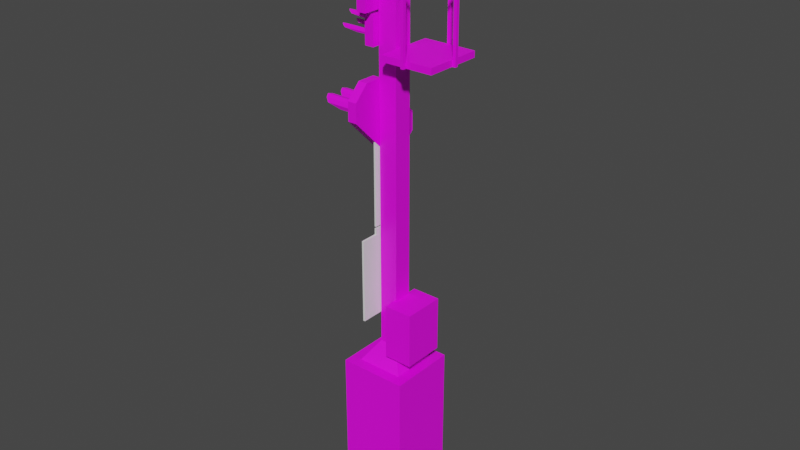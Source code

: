 # Source: HpVo-Sig.blend  (saved by Blender 2.93.21; exported with 4.5.12 LTS)
import bpy
from mathutils import Matrix  # noqa: F401  (used for matrix-valued properties, if any)

bpy.ops.wm.read_factory_settings(use_empty=True)
scene = bpy.context.scene
scene.name = 'Scene'

# ---- collections
col_collection = bpy.data.collections.new('Collection'); scene.collection.children.link(col_collection)

# ---- images (referenced by path relative to the original .blend; pixels are not part of the script)
import os
ASSET_DIR = os.environ.get("B2B_ASSET_DIR", "")  # directory of the original .blend (textures are referenced by path, not embedded)
HERE = os.path.dirname(os.path.abspath(__file__))  # packed textures are extracted next to this script under _unpacked/

def load_image(name, relpath, width, height, colorspace="sRGB"):
    """Load a texture the original file referenced (path relative to the .blend, or extracted next to this script)."""
    p = next((c for c in (os.path.join(HERE, relpath), os.path.join(ASSET_DIR, relpath)) if relpath and os.path.exists(c)), "")
    if p:
        img = bpy.data.images.load(p, check_existing=True)
        img.name = name
    else:  # same state as the original file: an image datablock whose file is absent (Cycles renders it pink)
        img = bpy.data.images.new(name, width, height)
        img.source = "FILE"
        img.filepath = "//" + (relpath or name)
    img.colorspace_settings.name = colorspace
    return img
img_ks_signal_png = load_image('KS-Signal.png', 'KS-Signal.png', 1024, 1024, 'sRGB')
img_ks_signal_png_001 = load_image('KS-Signal.png.001', 'KS-Signal.png', 1024, 1024, 'sRGB')

# ---- materials (node trees are filled in below, after node groups)
mat_ks_signal = bpy.data.materials.new('KS-Signal')
mat_ks_signal.use_transparent_shadow = False
mat_ks_signal_001 = bpy.data.materials.new('KS-Signal.001')
mat_ks_signal_001.use_transparent_shadow = False
mat_ks_signal_001.roughness = 0.5

# ---- material node trees
mat_ks_signal.use_nodes = True; mat_ks_signal.node_tree.nodes.clear()
_N = mat_ks_signal.node_tree.nodes; _L = mat_ks_signal.node_tree.links
n0 = _N.new('ShaderNodeOutputMaterial'); n0.name = 'Material Output'; n0.location = (300, 300)
n1 = _N.new('ShaderNodeBsdfPrincipled'); n1.name = 'Principled BSDF'; n1.location = (10, 300)
n1.distribution = 'GGX'
n1.subsurface_method = 'BURLEY'
n1.inputs[3].default_value = 1.45
n1.inputs[27].default_value = (0.0, 0.0, 0.0, 1.0)
n1.inputs[28].default_value = 1.0
n2 = _N.new('ShaderNodeTexImage'); n2.name = 'Image Texture'; n2.location = (-280, 280)
n2.image = img_ks_signal_png
_L.new(n1.outputs[0], n0.inputs[0])
_L.new(n2.outputs[0], n1.inputs[0])
n0.is_active_output = True
mat_ks_signal_001.use_nodes = True; mat_ks_signal_001.node_tree.nodes.clear()
_N = mat_ks_signal_001.node_tree.nodes; _L = mat_ks_signal_001.node_tree.links
n0 = _N.new('ShaderNodeBsdfPrincipled'); n0.name = 'Principled BSDF'; n0.location = (10, 300)
n0.distribution = 'GGX'
n0.subsurface_method = 'BURLEY'
n0.inputs[3].default_value = 1.45
n0.inputs[27].default_value = (0.0, 0.0, 0.0, 1.0)
n0.inputs[28].default_value = 1.0
n1 = _N.new('ShaderNodeOutputMaterial'); n1.name = 'Material Output'; n1.location = (300, 300)
n2 = _N.new('ShaderNodeTexImage'); n2.name = 'Image Texture'; n2.location = (-300, 600)
n2.image = img_ks_signal_png_001
_L.new(n0.outputs[0], n1.inputs[0])
_L.new(n2.outputs[0], n0.inputs[0])
n1.is_active_output = True

# ---- world
world_world = bpy.data.worlds.new('World'); scene.world = world_world
world_world.use_nodes = True; world_world.node_tree.nodes.clear()
_N = world_world.node_tree.nodes; _L = world_world.node_tree.links
n0 = _N.new('ShaderNodeOutputWorld'); n0.name = 'World Output'; n0.location = (300, 300)
n1 = _N.new('ShaderNodeBackground'); n1.name = 'Background'; n1.location = (10, 300)
n1.inputs[0].default_value = (0.05088, 0.05088, 0.05088, 1.0)
_L.new(n1.outputs[0], n0.inputs[0])
n0.is_active_output = True
world_world.color = (0.05088, 0.05088, 0.05088)
world_world.use_sun_shadow = False
world_world.sun_shadow_jitter_overblur = 0.0

# ---- meshes
me_cube_001 = bpy.data.meshes.new('Cube.001')
me_cube_001.from_pydata([(0.4299, 0.01408, -1.333), (0.3276, -0.08819, 0.143), (0.4299, -0.6345, -1.333), (0.3276, -0.5322, 0.143), (-0.2187, 0.01408, -1.333), (-0.1164, -0.08819, 0.143), (-0.2187, -0.6345, -1.333), (-0.1164, -0.5322, 0.143), (0.4299, 0.01408, 0.143), (0.4299, -0.6345, 0.143), (-0.2187, -0.6345, 0.143), (-0.2187, 0.01408, 0.143), (0.1939, -0.2219, 0.3429), (0.1939, -0.3985, 0.3429), (0.01728, -0.3985, 0.3429), (0.01728, -0.2219, 0.3429), (0.1939, -0.2219, 4.421), (0.1939, -0.3985, 4.421), (0.01728, -0.3985, 4.421), (0.01728, -0.2219, 4.421), (0.01336, -0.04672, 3.434), (0.01336, -0.5559, 3.434), (-0.07272, -0.04672, 3.434), (-0.07272, -0.5559, 3.434), (0.4476, -0.1211, 0.2969), (0.4476, -0.1211, 0.8192), (0.4476, -0.5212, 0.2969), (0.4476, -0.5212, 0.8192), (0.1741, -0.1211, 0.2969), (0.1741, -0.1211, 0.8192), (0.1741, -0.5212, 0.2969), (0.1741, -0.5212, 0.8192), (-0.06781, -0.2475, 4.01), (-0.09779, -0.2475, 4.01), (-0.06781, -0.2341, 3.973), (-0.09779, -0.2341, 3.973), (-0.06781, -0.2001, 3.953), (-0.09779, -0.2001, 3.953), (-0.06781, -0.1614, 3.96), (-0.09779, -0.1614, 3.96), (-0.06781, -0.1362, 3.99), (-0.09779, -0.1362, 3.99), (-0.06781, -0.1362, 4.03), (-0.09779, -0.1362, 4.03), (-0.06781, -0.1614, 4.06), (-0.09779, -0.1614, 4.06), (-0.06781, -0.2001, 4.066), (-0.09779, -0.2001, 4.066), (-0.06781, -0.2341, 4.047), (-0.09779, -0.2341, 4.047), (-0.3361, -0.2475, 4.01), (-0.2103, -0.2341, 3.973), (-0.2103, -0.1362, 3.99), (-0.3361, -0.1362, 4.03), (-0.3615, -0.1614, 4.06), (-0.378, -0.2001, 4.066), (-0.3615, -0.2341, 4.047), (-0.06781, -0.4675, 4.01), (-0.09779, -0.4675, 4.01), (-0.06781, -0.4541, 3.973), (-0.09779, -0.4541, 3.973), (-0.06781, -0.4201, 3.953), (-0.09779, -0.4201, 3.953), (-0.06781, -0.3814, 3.96), (-0.09779, -0.3814, 3.96), (-0.06781, -0.3562, 3.99), (-0.09779, -0.3562, 3.99), (-0.06781, -0.3562, 4.03), (-0.09779, -0.3562, 4.03), (-0.06781, -0.3814, 4.06), (-0.09779, -0.3814, 4.06), (-0.06781, -0.4201, 4.066), (-0.09779, -0.4201, 4.066), (-0.06781, -0.4541, 4.047), (-0.09779, -0.4541, 4.047), (-0.3361, -0.4675, 4.01), (-0.2103, -0.4541, 3.973), (-0.2103, -0.3562, 3.99), (-0.3361, -0.3562, 4.03), (-0.3615, -0.3814, 4.06), (-0.378, -0.4201, 4.066), (-0.3615, -0.4541, 4.047), (-0.06781, -0.2475, 4.206), (-0.09779, -0.2475, 4.206), (-0.06781, -0.2341, 4.169), (-0.09779, -0.2341, 4.169), (-0.06781, -0.2001, 4.149), (-0.09779, -0.2001, 4.149), (-0.06781, -0.1614, 4.156), (-0.09779, -0.1614, 4.156), (-0.06781, -0.1362, 4.186), (-0.09779, -0.1362, 4.186), (-0.06781, -0.1362, 4.225), (-0.09779, -0.1362, 4.225), (-0.06781, -0.1614, 4.255), (-0.09779, -0.1614, 4.255), (-0.06781, -0.2001, 4.262), (-0.09779, -0.2001, 4.262), (-0.06781, -0.2341, 4.243), (-0.09779, -0.2341, 4.243), (-0.3361, -0.2475, 4.206), (-0.2103, -0.2341, 4.169), (-0.2103, -0.1362, 4.186), (-0.3361, -0.1362, 4.225), (-0.3615, -0.1614, 4.255), (-0.378, -0.2001, 4.262), (-0.3615, -0.2341, 4.243), (-0.3615, -0.2086, 3.759), (-0.378, -0.1933, 3.768), (-0.3615, -0.1759, 3.765), (-0.3361, -0.1646, 3.751), (-0.2103, -0.1646, 3.734), (-0.2103, -0.2086, 3.726), (-0.3361, -0.2146, 3.743), (-0.09779, -0.2086, 3.759), (-0.06781, -0.2086, 3.759), (-0.09779, -0.1933, 3.768), (-0.06781, -0.1933, 3.768), (-0.09779, -0.1759, 3.765), (-0.06781, -0.1759, 3.765), (-0.09779, -0.1646, 3.751), (-0.06781, -0.1646, 3.751), (-0.09779, -0.1646, 3.734), (-0.06781, -0.1646, 3.734), (-0.09779, -0.1759, 3.72), (-0.06781, -0.1759, 3.72), (-0.09779, -0.1933, 3.717), (-0.06781, -0.1933, 3.717), (-0.09779, -0.2086, 3.726), (-0.06781, -0.2086, 3.726), (-0.09779, -0.2146, 3.743), (-0.06781, -0.2146, 3.743), (-0.3615, -0.4254, 3.882), (-0.378, -0.4101, 3.89), (-0.3615, -0.3927, 3.887), (-0.3361, -0.3814, 3.874), (-0.2103, -0.3814, 3.856), (-0.2103, -0.4254, 3.848), (-0.3361, -0.4315, 3.865), (-0.09779, -0.4254, 3.882), (-0.06781, -0.4254, 3.882), (-0.09779, -0.4101, 3.89), (-0.06781, -0.4101, 3.89), (-0.09779, -0.3927, 3.887), (-0.06781, -0.3927, 3.887), (-0.09779, -0.3814, 3.874), (-0.06781, -0.3814, 3.874), (-0.09779, -0.3814, 3.856), (-0.06781, -0.3814, 3.856), (-0.09779, -0.3927, 3.843), (-0.06781, -0.3927, 3.843), (-0.09779, -0.4101, 3.84), (-0.06781, -0.4101, 3.84), (-0.09779, -0.4254, 3.848), (-0.06781, -0.4254, 3.848), (-0.09779, -0.4315, 3.865), (-0.06781, -0.4315, 3.865), (-0.06781, -0.2475, 3.595), (-0.09779, -0.2475, 3.595), (-0.06781, -0.2341, 3.558), (-0.09779, -0.2341, 3.558), (-0.06781, -0.2001, 3.539), (-0.09779, -0.2001, 3.539), (-0.06781, -0.1614, 3.546), (-0.09779, -0.1614, 3.546), (-0.06781, -0.1362, 3.576), (-0.09779, -0.1362, 3.576), (-0.06781, -0.1362, 3.615), (-0.09779, -0.1362, 3.615), (-0.06781, -0.1614, 3.645), (-0.09779, -0.1614, 3.645), (-0.06781, -0.2001, 3.652), (-0.09779, -0.2001, 3.652), (-0.06781, -0.2341, 3.632), (-0.09779, -0.2341, 3.632), (-0.3361, -0.2475, 3.595), (-0.2103, -0.2341, 3.558), (-0.2103, -0.1362, 3.576), (-0.3361, -0.1362, 3.615), (-0.3615, -0.1614, 3.645), (-0.378, -0.2001, 3.652), (-0.3615, -0.2341, 3.632), (0.01336, -0.04672, 4.288), (0.01336, -0.1184, 4.359), (0.01336, -0.06771, 4.338), (0.01336, -0.4843, 4.359), (0.01336, -0.5559, 4.288), (0.01336, -0.5349, 4.338), (-0.07272, -0.1184, 4.359), (-0.07272, -0.04672, 4.288), (-0.07272, -0.06771, 4.338), (-0.07272, -0.5559, 4.288), (-0.07272, -0.4843, 4.359), (-0.07272, -0.5349, 4.338), (0.01336, -0.1395, 3.138), (0.01336, -0.4632, 3.138), (-0.07272, -0.1395, 3.138), (-0.07272, -0.4632, 3.138), (0.01336, -0.1395, 3.404), (-0.09779, -0.3208, 3.337), (-0.3361, -0.3268, 3.32), (-0.2103, -0.3208, 3.304), (0.01336, -0.4632, 3.404), (-0.2103, -0.2767, 3.311), (-0.3361, -0.2767, 3.329), (-0.07272, -0.1395, 3.404), (-0.3615, -0.2881, 3.343), (-0.07272, -0.4632, 3.404), (-0.378, -0.3055, 3.346), (-0.3615, -0.3208, 3.337), (-0.06781, -0.3208, 3.337), (-0.09779, -0.3055, 3.346), (-0.06781, -0.3055, 3.346), (-0.09779, -0.2881, 3.343), (-0.06781, -0.2881, 3.343), (-0.09779, -0.2767, 3.329), (-0.06781, -0.2767, 3.329), (-0.09779, -0.2767, 3.311), (-0.06781, -0.2767, 3.311), (-0.09779, -0.2881, 3.298), (-0.06781, -0.2881, 3.298), (-0.09779, -0.3055, 3.295), (-0.06781, -0.3055, 3.295), (-0.09779, -0.3208, 3.304), (-0.06781, -0.3208, 3.304), (-0.09779, -0.3268, 3.32), (-0.06781, -0.3268, 3.32), (-0.09779, -0.2374, 3.239), (-0.3361, -0.2434, 3.223), (-0.2103, -0.2374, 3.206), (-0.2103, -0.1933, 3.214), (-0.3361, -0.1933, 3.232), (-0.3615, -0.2047, 3.245), (-0.378, -0.2221, 3.248), (-0.3615, -0.2374, 3.239), (-0.06781, -0.2374, 3.239), (-0.09779, -0.2221, 3.248), (-0.06781, -0.2221, 3.248), (-0.09779, -0.2047, 3.245), (-0.06781, -0.2047, 3.245), (-0.09779, -0.1933, 3.232), (-0.06781, -0.1933, 3.232), (-0.09779, -0.1933, 3.214), (-0.06781, -0.1933, 3.214), (-0.09779, -0.2047, 3.201), (-0.06781, -0.2047, 3.201), (-0.09779, -0.2221, 3.197), (-0.06781, -0.2221, 3.197), (-0.09779, -0.2374, 3.206), (-0.06781, -0.2374, 3.206), (-0.09779, -0.2434, 3.223), (-0.06781, -0.2434, 3.223), (-0.09779, -0.4042, 3.239), (-0.3361, -0.4102, 3.223), (-0.2103, -0.4042, 3.206), (-0.2103, -0.3601, 3.214), (-0.3361, -0.3601, 3.232), (-0.3615, -0.3715, 3.245), (-0.378, -0.3889, 3.248), (-0.3615, -0.4042, 3.239), (-0.06781, -0.4042, 3.239), (-0.09779, -0.3889, 3.248), (-0.06781, -0.3889, 3.248), (-0.09779, -0.3715, 3.245), (-0.06781, -0.3715, 3.245), (-0.09779, -0.3601, 3.232), (-0.06781, -0.3601, 3.232), (-0.09779, -0.3601, 3.214), (-0.06781, -0.3601, 3.214), (-0.09779, -0.3715, 3.201), (-0.06781, -0.3715, 3.201), (-0.09779, -0.3889, 3.197), (-0.06781, -0.3889, 3.197), (-0.09779, -0.4042, 3.206), (-0.06781, -0.4042, 3.206), (-0.09779, -0.4102, 3.223), (-0.06781, -0.4102, 3.223), (0.01728, -0.2219, 3.086), (0.1939, -0.2219, 3.086), (0.1939, -0.3985, 3.086), (0.01728, -0.3985, 3.086), (0.01728, -0.2219, 3.144), (0.1939, -0.3985, 3.144), (0.1939, -0.2219, 3.144), (0.01728, -0.3985, 3.144), (0.6934, -0.2219, 3.144), (0.6934, -0.2219, 3.086), (0.6934, -0.3985, 3.086), (0.6934, -0.3985, 3.144), (0.1939, -0.5763, 3.086), (0.1939, -0.5763, 3.144), (0.6934, -0.5763, 3.086), (0.6934, -0.5763, 3.144), (0.1939, -0.02442, 3.144), (0.1939, -0.02442, 3.086), (0.6934, -0.02442, 3.144), (0.6934, -0.02442, 3.086), (0.7237, -0.2848, 3.085), (0.7237, -0.2848, 3.804), (0.7237, -0.3149, 3.804), (0.7237, -0.3149, 3.085), (0.6936, -0.3149, 3.804), (0.6936, -0.3149, 3.085), (0.6936, -0.2848, 3.804), (0.6936, -0.2848, 3.085), (0.7201, -0.5801, 3.804), (0.7201, -0.02416, 3.804), (0.7201, -0.02416, 3.827), (0.7201, -0.5801, 3.827), (0.6977, -0.02416, 3.827), (0.6977, -0.5801, 3.827), (0.6977, -0.02416, 3.804), (0.6977, -0.5801, 3.804), (0.7201, 0.006118, 3.827), (0.6977, 0.006118, 3.827), (0.6977, 0.006118, 3.804), (0.7201, 0.006118, 3.804), (0.7201, -0.609, 3.827), (0.6977, -0.609, 3.827), (0.6977, -0.609, 3.804), (0.7201, -0.609, 3.804), (0.3013, -0.02416, 3.827), (0.3013, -0.02416, 3.804), (0.3013, -0.5801, 3.827), (0.3013, -0.5801, 3.804), (0.3013, 0.006118, 3.827), (0.3013, 0.006118, 3.804), (0.3013, -0.609, 3.827), (0.3013, -0.609, 3.804), (0.4462, -0.5806, 3.085), (0.4462, -0.5806, 3.804), (0.4462, -0.6107, 3.804), (0.4462, -0.6107, 3.085), (0.4161, -0.6107, 3.804), (0.4161, -0.6107, 3.085), (0.4161, -0.5806, 3.804), (0.4161, -0.5806, 3.085), (0.4462, 0.007543, 3.085), (0.4462, 0.007543, 3.804), (0.4462, -0.02258, 3.804), (0.4462, -0.02258, 3.085), (0.4161, -0.02258, 3.804), (0.4161, -0.02258, 3.085), (0.4161, 0.007543, 3.804), (0.4161, 0.007543, 3.085), (0.01336, -0.2726, 2.139), (0.01336, -0.09683, 2.139), (0.01336, -0.6815, 2.724), (0.01336, -0.6815, 2.548), (-0.07272, -0.09683, 2.139), (-0.07272, -0.2726, 2.139), (-0.07272, -0.6815, 2.548), (-0.07272, -0.6815, 2.724), (0.01336, 0.0383, 2.274), (0.01336, 0.0383, 2.45), (0.01336, -0.3705, 2.859), (0.01336, -0.5463, 2.859), (-0.07272, 0.0383, 2.45), (-0.07272, 0.0383, 2.274), (-0.07272, -0.5463, 2.859), (-0.07272, -0.3705, 2.859), (-0.06781, -0.117, 2.36), (-0.09779, -0.117, 2.36), (-0.06781, -0.1035, 2.323), (-0.09779, -0.1035, 2.323), (-0.06781, -0.06953, 2.303), (-0.09779, -0.06953, 2.303), (-0.06781, -0.03087, 2.31), (-0.09779, -0.03087, 2.31), (-0.06781, -0.005635, 2.34), (-0.09779, -0.005635, 2.34), (-0.06781, -0.005635, 2.379), (-0.09779, -0.005635, 2.379), (-0.06781, -0.03087, 2.409), (-0.09779, -0.03087, 2.409), (-0.06781, -0.06953, 2.416), (-0.09779, -0.06953, 2.416), (-0.06781, -0.1035, 2.397), (-0.09779, -0.1035, 2.397), (-0.3361, -0.117, 2.36), (-0.2103, -0.1035, 2.323), (-0.2103, -0.005635, 2.34), (-0.3361, -0.005635, 2.379), (-0.3615, -0.03087, 2.409), (-0.378, -0.06953, 2.416), (-0.3615, -0.1035, 2.397), (-0.06781, -0.288, 2.36), (-0.09779, -0.288, 2.36), (-0.06781, -0.2746, 2.323), (-0.09779, -0.2746, 2.323), (-0.06781, -0.2406, 2.303), (-0.09779, -0.2406, 2.303), (-0.06781, -0.2019, 2.31), (-0.09779, -0.2019, 2.31), (-0.06781, -0.1767, 2.34), (-0.09779, -0.1767, 2.34), (-0.06781, -0.1767, 2.379), (-0.09779, -0.1767, 2.379), (-0.06781, -0.2019, 2.409), (-0.09779, -0.2019, 2.409), (-0.06781, -0.2406, 2.416), (-0.09779, -0.2406, 2.416), (-0.06781, -0.2746, 2.397), (-0.09779, -0.2746, 2.397), (-0.3361, -0.288, 2.36), (-0.2103, -0.2746, 2.323), (-0.2103, -0.1767, 2.34), (-0.3361, -0.1767, 2.379), (-0.3615, -0.2019, 2.409), (-0.378, -0.2406, 2.416), (-0.3615, -0.2746, 2.397), (-0.06781, -0.4658, 2.639), (-0.09779, -0.4658, 2.639), (-0.06781, -0.4524, 2.602), (-0.09779, -0.4524, 2.602), (-0.06781, -0.4184, 2.582), (-0.09779, -0.4184, 2.582), (-0.06781, -0.3797, 2.589), (-0.09779, -0.3797, 2.589), (-0.06781, -0.3545, 2.619), (-0.09779, -0.3545, 2.619), (-0.06781, -0.3545, 2.658), (-0.09779, -0.3545, 2.658), (-0.06781, -0.3797, 2.688), (-0.09779, -0.3797, 2.688), (-0.06781, -0.4184, 2.695), (-0.09779, -0.4184, 2.695), (-0.06781, -0.4524, 2.676), (-0.09779, -0.4524, 2.676), (-0.3361, -0.4658, 2.639), (-0.2103, -0.4524, 2.602), (-0.2103, -0.3545, 2.619), (-0.3361, -0.3545, 2.658), (-0.3615, -0.3797, 2.688), (-0.378, -0.4184, 2.695), (-0.3615, -0.4524, 2.676), (-0.06781, -0.6368, 2.639), (-0.09779, -0.6368, 2.639), (-0.06781, -0.6234, 2.602), (-0.09779, -0.6234, 2.602), (-0.06781, -0.5894, 2.582), (-0.09779, -0.5894, 2.582), (-0.06781, -0.5508, 2.589), (-0.09779, -0.5508, 2.589), (-0.06781, -0.5255, 2.619), (-0.09779, -0.5255, 2.619), (-0.06781, -0.5255, 2.658), (-0.09779, -0.5255, 2.658), (-0.06781, -0.5508, 2.688), (-0.09779, -0.5508, 2.688), (-0.06781, -0.5894, 2.695), (-0.09779, -0.5894, 2.695), (-0.06781, -0.6234, 2.676), (-0.09779, -0.6234, 2.676), (-0.3361, -0.6368, 2.639), (-0.2103, -0.6234, 2.602), (-0.2103, -0.5255, 2.619), (-0.3361, -0.5255, 2.658), (-0.3615, -0.5508, 2.688), (-0.378, -0.5894, 2.695), (-0.3615, -0.6234, 2.676)], [], [(0, 8, 9, 2), (2, 9, 10, 6), (6, 10, 11, 4), (4, 11, 8, 0), (5, 7, 14, 15), (1, 3, 9, 8), (3, 7, 10, 9), (7, 5, 11, 10), (5, 1, 8, 11), (283, 281, 19, 16), (3, 1, 12, 13), (1, 5, 15, 12), (7, 3, 13, 14), (284, 282, 17, 18), (281, 284, 18, 19), (282, 283, 16, 17), (16, 19, 18, 17), (192, 185, 183, 188), (23, 191, 193, 192, 188, 190, 189, 22), (20, 182, 184, 183, 185, 187, 186, 21), (21, 23, 22, 20), (21, 186, 191, 23), (24, 25, 27, 26), (26, 27, 31, 30), (30, 31, 29, 28), (28, 29, 25, 24), (26, 30, 28, 24), (31, 27, 25, 29), (32, 33, 35, 34), (34, 35, 37, 36), (36, 37, 39, 38), (38, 39, 41, 40), (40, 41, 43, 42), (42, 43, 45, 44), (44, 45, 47, 46), (46, 47, 49, 48), (48, 49, 33, 32), (32, 34, 36, 38, 40, 42, 44, 46, 48), (41, 52, 53, 43), (49, 47, 55, 56), (33, 50, 51, 35), (43, 53, 54, 45), (33, 49, 56, 50), (45, 54, 55, 47), (57, 58, 60, 59), (59, 60, 62, 61), (61, 62, 64, 63), (63, 64, 66, 65), (65, 66, 68, 67), (67, 68, 70, 69), (69, 70, 72, 71), (71, 72, 74, 73), (73, 74, 58, 57), (57, 59, 61, 63, 65, 67, 69, 71, 73), (66, 77, 78, 68), (74, 72, 80, 81), (58, 75, 76, 60), (68, 78, 79, 70), (58, 74, 81, 75), (70, 79, 80, 72), (82, 83, 85, 84), (84, 85, 87, 86), (86, 87, 89, 88), (88, 89, 91, 90), (90, 91, 93, 92), (92, 93, 95, 94), (94, 95, 97, 96), (96, 97, 99, 98), (98, 99, 83, 82), (82, 84, 86, 88, 90, 92, 94, 96, 98), (91, 102, 103, 93), (99, 97, 105, 106), (83, 100, 101, 85), (93, 103, 104, 95), (83, 99, 106, 100), (95, 104, 105, 97), (118, 109, 108, 116), (130, 114, 107, 113), (120, 110, 109, 118), (130, 113, 112, 128), (114, 116, 108, 107), (122, 111, 110, 120), (131, 129, 127, 125, 123, 121, 119, 117, 115), (115, 114, 130, 131), (117, 116, 114, 115), (119, 118, 116, 117), (121, 120, 118, 119), (123, 122, 120, 121), (125, 124, 122, 123), (127, 126, 124, 125), (129, 128, 126, 127), (131, 130, 128, 129), (143, 134, 133, 141), (155, 139, 132, 138), (145, 135, 134, 143), (155, 138, 137, 153), (139, 141, 133, 132), (147, 136, 135, 145), (156, 154, 152, 150, 148, 146, 144, 142, 140), (140, 139, 155, 156), (142, 141, 139, 140), (144, 143, 141, 142), (146, 145, 143, 144), (148, 147, 145, 146), (150, 149, 147, 148), (152, 151, 149, 150), (154, 153, 151, 152), (156, 155, 153, 154), (157, 158, 160, 159), (159, 160, 162, 161), (161, 162, 164, 163), (163, 164, 166, 165), (165, 166, 168, 167), (167, 168, 170, 169), (169, 170, 172, 171), (171, 172, 174, 173), (173, 174, 158, 157), (157, 159, 161, 163, 165, 167, 169, 171, 173), (166, 177, 178, 168), (174, 172, 180, 181), (158, 175, 176, 160), (168, 178, 179, 170), (158, 174, 181, 175), (170, 179, 180, 172), (185, 192, 193, 187), (187, 193, 191, 186), (188, 183, 184, 190), (190, 184, 182, 189), (22, 189, 182, 20), (197, 207, 205, 196), (225, 199, 209, 200), (195, 197, 196, 194), (195, 202, 207, 197), (198, 202, 195, 194), (205, 207, 202, 198), (225, 200, 201, 223), (213, 206, 208, 211), (196, 205, 198, 194), (215, 204, 206, 213), (199, 211, 208, 209), (217, 203, 204, 215), (226, 224, 222, 220, 218, 216, 214, 212, 210), (210, 199, 225, 226), (212, 211, 199, 210), (214, 213, 211, 212), (216, 215, 213, 214), (218, 217, 215, 216), (220, 219, 217, 218), (222, 221, 219, 220), (224, 223, 221, 222), (226, 225, 223, 224), (250, 227, 234, 228), (250, 228, 229, 248), (238, 232, 233, 236), (240, 231, 232, 238), (227, 236, 233, 234), (242, 230, 231, 240), (251, 249, 247, 245, 243, 241, 239, 237, 235), (235, 227, 250, 251), (237, 236, 227, 235), (239, 238, 236, 237), (241, 240, 238, 239), (243, 242, 240, 241), (245, 244, 242, 243), (247, 246, 244, 245), (249, 248, 246, 247), (251, 250, 248, 249), (275, 252, 259, 253), (275, 253, 254, 273), (263, 257, 258, 261), (265, 256, 257, 263), (252, 261, 258, 259), (267, 255, 256, 265), (276, 274, 272, 270, 268, 266, 264, 262, 260), (260, 252, 275, 276), (262, 261, 252, 260), (264, 263, 261, 262), (266, 265, 263, 264), (268, 267, 265, 266), (270, 269, 267, 268), (272, 271, 269, 270), (274, 273, 271, 272), (276, 275, 273, 274), (13, 12, 278, 279), (15, 14, 280, 277), (14, 13, 279, 280), (12, 15, 277, 278), (278, 283, 293, 294), (277, 280, 284, 281), (280, 279, 282, 284), (278, 277, 281, 283), (287, 286, 285, 288), (283, 282, 288, 285), (279, 278, 286, 287), (279, 287, 291, 289), (290, 289, 291, 292), (288, 282, 290, 292), (282, 279, 289, 290), (287, 288, 292, 291), (294, 293, 295, 296), (286, 278, 294, 296), (283, 285, 295, 293), (285, 286, 296, 295), (297, 298, 299, 300), (300, 299, 301, 302), (302, 301, 303, 304), (304, 303, 298, 297), (300, 302, 304, 297), (301, 299, 298, 303), (305, 306, 307, 308), (308, 307, 309, 310), (310, 309, 311, 312), (312, 311, 306, 305), (308, 310, 318, 317), (306, 311, 315, 316), (314, 313, 316, 315), (309, 307, 313, 314), (307, 306, 316, 313), (314, 315, 326, 325), (317, 318, 319, 320), (312, 305, 320, 319), (318, 310, 323, 327), (305, 308, 317, 320), (322, 321, 325, 326), (323, 324, 328, 327), (312, 319, 328, 324), (310, 312, 324, 323), (315, 311, 322, 326), (319, 318, 327, 328), (309, 314, 325, 321), (311, 309, 321, 322), (329, 330, 331, 332), (332, 331, 333, 334), (334, 333, 335, 336), (336, 335, 330, 329), (332, 334, 336, 329), (333, 331, 330, 335), (337, 338, 339, 340), (340, 339, 341, 342), (342, 341, 343, 344), (344, 343, 338, 337), (340, 342, 344, 337), (341, 339, 338, 343), (357, 360, 355, 354), (349, 358, 353, 346), (351, 352, 359, 360, 357, 358, 349, 350), (348, 351, 350, 345), (347, 356, 359, 352), (351, 348, 347, 352), (345, 350, 349, 346), (359, 356, 355, 360), (353, 358, 357, 354), (353, 354, 355, 356, 347, 348, 345, 346), (361, 362, 364, 363), (363, 364, 366, 365), (365, 366, 368, 367), (367, 368, 370, 369), (369, 370, 372, 371), (371, 372, 374, 373), (373, 374, 376, 375), (375, 376, 378, 377), (377, 378, 362, 361), (361, 363, 365, 367, 369, 371, 373, 375, 377), (370, 381, 382, 372), (378, 376, 384, 385), (362, 379, 380, 364), (372, 382, 383, 374), (362, 378, 385, 379), (374, 383, 384, 376), (386, 387, 389, 388), (388, 389, 391, 390), (390, 391, 393, 392), (392, 393, 395, 394), (394, 395, 397, 396), (396, 397, 399, 398), (398, 399, 401, 400), (400, 401, 403, 402), (402, 403, 387, 386), (386, 388, 390, 392, 394, 396, 398, 400, 402), (395, 406, 407, 397), (403, 401, 409, 410), (387, 404, 405, 389), (397, 407, 408, 399), (387, 403, 410, 404), (399, 408, 409, 401), (411, 412, 414, 413), (413, 414, 416, 415), (415, 416, 418, 417), (417, 418, 420, 419), (419, 420, 422, 421), (421, 422, 424, 423), (423, 424, 426, 425), (425, 426, 428, 427), (427, 428, 412, 411), (411, 413, 415, 417, 419, 421, 423, 425, 427), (420, 431, 432, 422), (428, 426, 434, 435), (412, 429, 430, 414), (422, 432, 433, 424), (412, 428, 435, 429), (424, 433, 434, 426), (436, 437, 439, 438), (438, 439, 441, 440), (440, 441, 443, 442), (442, 443, 445, 444), (444, 445, 447, 446), (446, 447, 449, 448), (448, 449, 451, 450), (450, 451, 453, 452), (452, 453, 437, 436), (436, 438, 440, 442, 444, 446, 448, 450, 452), (445, 456, 457, 447), (453, 451, 459, 460), (437, 454, 455, 439), (447, 457, 458, 449), (437, 453, 460, 454), (449, 458, 459, 451)])
me_cube_001.polygons.foreach_set('material_index', [0, 0, 0, 0, 0, 0, 0, 0, 0, 0, 0, 0, 0, 0, 0, 0, 0, 0, 0, 0, 0, 0, 0, 0, 0, 0, 0, 0, 0, 0, 0, 0, 0, 0, 0, 0, 0, 0, 0, 0, 0, 0, 0, 0, 0, 0, 0, 0, 0, 0, 0, 0, 0, 0, 0, 0, 0, 0, 0, 0, 0, 0, 0, 0, 0, 0, 0, 0, 0, 0, 0, 0, 0, 0, 0, 0, 0, 0, 0, 0, 0, 0, 0, 0, 0, 0, 0, 0, 0, 0, 0, 0, 0, 0, 0, 0, 0, 0, 0, 0, 0, 0, 0, 0, 0, 0, 0, 0, 0, 0, 0, 0, 0, 0, 0, 0, 0, 0, 0, 0, 0, 0, 0, 0, 0, 0, 0, 0, 0, 0, 0, 0, 0, 0, 0, 0, 0, 0, 0, 0, 0, 0, 0, 0, 0, 0, 0, 0, 0, 0, 0, 0, 0, 0, 0, 0, 0, 0, 0, 0, 0, 0, 0, 0, 0, 0, 0, 0, 0, 0, 0, 0, 0, 0, 0, 0, 0, 0, 0, 0, 0, 0, 0, 0, 0, 0, 0, 0, 0, 0, 0, 0, 0, 0, 0, 0, 0, 0, 0, 0, 0, 0, 0, 1, 1, 1, 1, 1, 1, 1, 1, 1, 1, 1, 1, 1, 1, 1, 1, 1, 1, 1, 1, 1, 1, 1, 1, 1, 1, 1, 1, 1, 1, 1, 1, 1, 1, 1, 1, 1, 1, 1, 1, 0, 0, 0, 0, 0, 0, 0, 0, 0, 0, 0, 0, 0, 0, 0, 0, 0, 0, 0, 0, 0, 0, 0, 0, 0, 0, 0, 0, 0, 0, 0, 0, 0, 0, 0, 0, 0, 0, 0, 0, 0, 0, 0, 0, 0, 0, 0, 0, 0, 0, 0, 0, 0, 0, 0, 0, 0, 0, 0, 0, 0, 0, 0, 0, 0, 0, 0, 0, 0, 0, 0, 0, 0, 0])
_uv = me_cube_001.uv_layers.new(name='UVMap')
_uv.uv.foreach_set('vector', [0.2682, 0.4491, 0.3398, 0.2147, 0.4304, 0.1441, 0.4304, 0.4697, 0.002186, 0.1671, 0.2214, 0.06437, 0.2168, 0.1526, 0.04732, 0.2634, 0.04732, 0.2634, 0.2168, 0.1526, 0.263, 0.2036, 0.1343, 0.3742, 0.1343, 0.3742, 0.263, 0.2036, 0.3398, 0.2147, 0.2682, 0.4491, 0.2711, 0.1903, 0.2301, 0.1486, 0.2699, 0.135, 0.2901, 0.1532, 0.3353, 0.1957, 0.3954, 0.1404, 0.4304, 0.1441, 0.3398, 0.2147, 0.2351, 0.08056, 0.2301, 0.1486, 0.2168, 0.1526, 0.2214, 0.06437, 0.2301, 0.1486, 0.2711, 0.1903, 0.263, 0.2036, 0.2168, 0.1526, 0.2711, 0.1903, 0.3353, 0.1957, 0.3398, 0.2147, 0.263, 0.2036, 0.4223, 0.6327, 0.3696, 0.6327, 0.3696, 0.5158, 0.4223, 0.5158, 0.3954, 0.1404, 0.3353, 0.1957, 0.3202, 0.1519, 0.3419, 0.1274, 0.3353, 0.1957, 0.2711, 0.1903, 0.2901, 0.1532, 0.3202, 0.1519, 0.2301, 0.1486, 0.2351, 0.08056, 0.2726, 0.106, 0.2699, 0.135, 0.3696, 0.66, 0.3169, 0.66, 0.3169, 0.5431, 0.3696, 0.5431, 0.2643, 0.833, 0.3169, 0.833, 0.3169, 0.9498, 0.2643, 0.9498, 0.01353, 0.833, 0.06618, 0.833, 0.06618, 0.9498, 0.01353, 0.9498, 0.4223, 0.5158, 0.3696, 0.5158, 0.3169, 0.9498, 0.3169, 0.5431, 0.9538, 0.05952, 0.9751, 0.05952, 0.9751, 0.2204, 0.9538, 0.2204, 0.9113, 0.02799, 0.9113, 0.4034, 0.9034, 0.4256, 0.8843, 0.4349, 0.7463, 0.4349, 0.7272, 0.4256, 0.7192, 0.4034, 0.7192, 0.02799, 0.5272, 0.4349, 0.5272, 0.05952, 0.5351, 0.03723, 0.5542, 0.02799, 0.6922, 0.02799, 0.7113, 0.03723, 0.7192, 0.05952, 0.7192, 0.4349, 0.9538, 0.252, 0.9751, 0.252, 0.9751, 0.4759, 0.9538, 0.4759, 0.9326, 0.4349, 0.9326, 0.05952, 0.9538, 0.05952, 0.9538, 0.4349, 0.7137, 0.762, 0.7137, 0.5722, 0.8551, 0.5722, 0.8551, 0.762, 0.6689, 0.762, 0.6689, 0.9518, 0.5722, 0.9518, 0.5722, 0.762, 0.5722, 0.762, 0.5722, 0.5722, 0.7137, 0.5722, 0.7137, 0.762, 0.6689, 0.9518, 0.6689, 0.762, 0.7655, 0.762, 0.7655, 0.9518, 0.7655, 0.762, 0.8622, 0.762, 0.8622, 0.9074, 0.7655, 0.9074, 0.9518, 0.7176, 0.8551, 0.7176, 0.8551, 0.5722, 0.9518, 0.5722, 0.7725, 0.3568, 0.8101, 0.3568, 0.8101, 0.4088, 0.7725, 0.4088, 0.7725, 0.4088, 0.8101, 0.4088, 0.8101, 0.4609, 0.7725, 0.4609, 0.8854, 0.4546, 0.8477, 0.4546, 0.8477, 0.4122, 0.8854, 0.4122, 0.8854, 0.4122, 0.8477, 0.4122, 0.8477, 0.3568, 0.8854, 0.3568, 0.8477, 0.4593, 0.8101, 0.4593, 0.8101, 0.4113, 0.8477, 0.4113, 0.8477, 0.4113, 0.8101, 0.4113, 0.8101, 0.3568, 0.8477, 0.3568, 0.5229, 0.4755, 0.5229, 0.4332, 0.5607, 0.4332, 0.5607, 0.4755, 0.5607, 0.4755, 0.5607, 0.4332, 0.61, 0.4332, 0.61, 0.4755, 0.61, 0.4755, 0.61, 0.4332, 0.6477, 0.4332, 0.6477, 0.4755, 0.7893, 0.3291, 0.7725, 0.277, 0.7893, 0.2249, 0.832, 0.1972, 0.8805, 0.2069, 0.9122, 0.2493, 0.9122, 0.3047, 0.8805, 0.3471, 0.832, 0.3568, 0.7725, 0.4332, 0.7725, 0.2745, 0.7347, 0.09685, 0.7347, 0.4332, 0.61, 0.4332, 0.5607, 0.4332, 0.5607, 0.03773, 0.61, 0.06112, 0.9122, 0.03773, 0.9122, 0.3741, 0.9607, 0.1964, 0.9607, 0.03773, 0.7347, 0.4332, 0.7347, 0.09685, 0.6855, 0.06112, 0.6855, 0.4332, 0.6477, 0.4332, 0.61, 0.4332, 0.61, 0.06112, 0.6477, 0.09685, 0.6855, 0.4332, 0.6855, 0.06112, 0.6477, 0.03773, 0.6477, 0.4332, 0.7949, 0.417, 0.7657, 0.417, 0.7657, 0.3765, 0.7949, 0.3765, 0.7949, 0.3765, 0.7657, 0.3765, 0.7657, 0.336, 0.7949, 0.336, 0.8534, 0.4121, 0.8242, 0.4121, 0.8242, 0.3791, 0.8534, 0.3791, 0.8534, 0.3791, 0.8242, 0.3791, 0.8242, 0.336, 0.8534, 0.336, 0.8242, 0.4157, 0.7949, 0.4157, 0.7949, 0.3784, 0.8242, 0.3784, 0.8242, 0.3784, 0.7949, 0.3784, 0.7949, 0.336, 0.8242, 0.336, 0.5717, 0.4283, 0.5717, 0.3954, 0.601, 0.3954, 0.601, 0.4283, 0.601, 0.4283, 0.601, 0.3954, 0.6393, 0.3954, 0.6393, 0.4283, 0.6393, 0.4283, 0.6393, 0.3954, 0.6687, 0.3954, 0.6687, 0.4283, 0.7788, 0.1905, 0.7657, 0.15, 0.7788, 0.1095, 0.8119, 0.08801, 0.8496, 0.09549, 0.8743, 0.1285, 0.8743, 0.1715, 0.8496, 0.2045, 0.8119, 0.212, 0.7657, 0.3954, 0.7657, 0.2721, 0.7363, 0.134, 0.7363, 0.3954, 0.6393, 0.3954, 0.601, 0.3954, 0.601, 0.08801, 0.6393, 0.1062, 0.912, 0.3495, 0.912, 0.08801, 0.8743, 0.2261, 0.8743, 0.3495, 0.7363, 0.3954, 0.7363, 0.134, 0.698, 0.1062, 0.698, 0.3954, 0.6687, 0.3954, 0.6393, 0.3954, 0.6393, 0.1062, 0.6687, 0.134, 0.698, 0.3954, 0.698, 0.1062, 0.6687, 0.08801, 0.6687, 0.3954, 0.751, 0.2734, 0.7832, 0.2734, 0.7832, 0.3031, 0.751, 0.3031, 0.751, 0.3031, 0.7832, 0.3031, 0.7832, 0.3329, 0.751, 0.3329, 0.8476, 0.3293, 0.8154, 0.3293, 0.8154, 0.305, 0.8476, 0.305, 0.8476, 0.305, 0.8154, 0.305, 0.8154, 0.2734, 0.8476, 0.2734, 0.8154, 0.332, 0.7832, 0.332, 0.7832, 0.3046, 0.8154, 0.3046, 0.8154, 0.3046, 0.7832, 0.3046, 0.7832, 0.2734, 0.8154, 0.2734, 0.5375, 0.3412, 0.5375, 0.3171, 0.5698, 0.3171, 0.5698, 0.3412, 0.5698, 0.3412, 0.5698, 0.3171, 0.6119, 0.3171, 0.6119, 0.3412, 0.6119, 0.3412, 0.6119, 0.3171, 0.6442, 0.3171, 0.6442, 0.3412, 0.7654, 0.2575, 0.751, 0.2278, 0.7654, 0.198, 0.8019, 0.1822, 0.8435, 0.1877, 0.8706, 0.212, 0.8706, 0.2436, 0.8435, 0.2679, 0.8019, 0.2734, 0.751, 0.3171, 0.751, 0.2263, 0.7187, 0.1248, 0.7187, 0.3171, 0.6119, 0.3171, 0.5698, 0.3171, 0.5698, 0.09101, 0.6119, 0.1044, 0.9121, 0.4656, 0.9121, 0.2734, 0.8706, 0.3749, 0.8706, 0.4656, 0.7187, 0.3171, 0.7187, 0.1248, 0.6765, 0.1044, 0.6765, 0.3171, 0.6442, 0.3171, 0.6119, 0.3171, 0.6119, 0.1044, 0.6442, 0.1248, 0.6765, 0.3171, 0.6765, 0.1044, 0.6442, 0.09101, 0.6442, 0.3171, 0.82, 0.2713, 0.82, 0.04775, 0.8089, 0.03369, 0.8089, 0.2713, 0.699, 0.2713, 0.6879, 0.2713, 0.6879, 0.04775, 0.699, 0.06921, 0.8345, 0.2713, 0.8345, 0.06921, 0.82, 0.04775, 0.82, 0.2713, 0.8232, 0.4733, 0.8232, 0.2713, 0.8089, 0.378, 0.8089, 0.4733, 0.6879, 0.2713, 0.6734, 0.2713, 0.6734, 0.03369, 0.6879, 0.04775, 0.8455, 0.2713, 0.8455, 0.1759, 0.8345, 0.06921, 0.8345, 0.2713, 0.8232, 0.3359, 0.8281, 0.3219, 0.8406, 0.3144, 0.8549, 0.317, 0.8642, 0.3284, 0.8642, 0.3434, 0.8549, 0.3549, 0.8406, 0.3575, 0.8281, 0.35, 0.6879, 0.2967, 0.6879, 0.2713, 0.699, 0.2713, 0.699, 0.2967, 0.6734, 0.2967, 0.6734, 0.2713, 0.6879, 0.2713, 0.6879, 0.2967, 0.6624, 0.2967, 0.6624, 0.2713, 0.6734, 0.2713, 0.6734, 0.2967, 0.7236, 0.3958, 0.699, 0.3958, 0.699, 0.3811, 0.7236, 0.3811, 0.7236, 0.4088, 0.699, 0.4088, 0.699, 0.3958, 0.7236, 0.3958, 0.5935, 0.441, 0.5689, 0.441, 0.5689, 0.426, 0.5935, 0.426, 0.5935, 0.4524, 0.5689, 0.4524, 0.5689, 0.441, 0.5935, 0.441, 0.699, 0.367, 0.7236, 0.367, 0.7236, 0.3811, 0.699, 0.3811, 0.699, 0.353, 0.7236, 0.353, 0.7236, 0.367, 0.699, 0.367, 0.9299, 0.2713, 0.9299, 0.04775, 0.9188, 0.03369, 0.9188, 0.2713, 0.5891, 0.05911, 0.6002, 0.05911, 0.6002, 0.2826, 0.5891, 0.2612, 0.9444, 0.2713, 0.9444, 0.06921, 0.9299, 0.04775, 0.9299, 0.2713, 0.8964, 0.4733, 0.8964, 0.2713, 0.8822, 0.378, 0.8822, 0.4733, 0.6002, 0.05911, 0.6146, 0.05911, 0.6146, 0.2967, 0.6002, 0.2826, 0.9555, 0.2713, 0.9555, 0.1759, 0.9444, 0.06921, 0.9444, 0.2713, 0.6252, 0.4234, 0.611, 0.426, 0.5984, 0.4185, 0.5935, 0.4045, 0.5984, 0.3904, 0.611, 0.3829, 0.6252, 0.3855, 0.6345, 0.397, 0.6345, 0.4119, 0.6002, 0.03369, 0.6002, 0.05911, 0.5891, 0.05911, 0.5891, 0.03369, 0.6146, 0.03369, 0.6146, 0.05911, 0.6002, 0.05911, 0.6002, 0.03369, 0.6257, 0.03369, 0.6257, 0.05911, 0.6146, 0.05911, 0.6146, 0.03369, 0.5524, 0.4235, 0.5279, 0.4235, 0.5279, 0.4088, 0.5524, 0.4088, 0.5524, 0.4365, 0.5279, 0.4365, 0.5279, 0.4235, 0.5524, 0.4235, 0.658, 0.441, 0.6334, 0.441, 0.6334, 0.426, 0.658, 0.426, 0.658, 0.4524, 0.6334, 0.4524, 0.6334, 0.441, 0.658, 0.441, 0.5279, 0.3389, 0.5524, 0.3389, 0.5524, 0.353, 0.5279, 0.353, 0.5279, 0.3248, 0.5524, 0.3248, 0.5524, 0.3389, 0.5279, 0.3389, 0.751, 0.2734, 0.7832, 0.2734, 0.7832, 0.3031, 0.751, 0.3031, 0.751, 0.3031, 0.7832, 0.3031, 0.7832, 0.3329, 0.751, 0.3329, 0.8476, 0.3293, 0.8154, 0.3293, 0.8154, 0.305, 0.8476, 0.305, 0.8476, 0.305, 0.8154, 0.305, 0.8154, 0.2734, 0.8476, 0.2734, 0.8154, 0.332, 0.7832, 0.332, 0.7832, 0.3046, 0.8154, 0.3046, 0.8154, 0.3046, 0.7832, 0.3046, 0.7832, 0.2734, 0.8154, 0.2734, 0.5375, 0.3412, 0.5375, 0.3171, 0.5698, 0.3171, 0.5698, 0.3412, 0.5698, 0.3412, 0.5698, 0.3171, 0.6119, 0.3171, 0.6119, 0.3412, 0.6119, 0.3412, 0.6119, 0.3171, 0.6442, 0.3171, 0.6442, 0.3412, 0.7654, 0.2575, 0.751, 0.2278, 0.7654, 0.198, 0.8019, 0.1822, 0.8435, 0.1877, 0.8706, 0.212, 0.8706, 0.2436, 0.8435, 0.2679, 0.8019, 0.2734, 0.751, 0.3171, 0.751, 0.2263, 0.7187, 0.1248, 0.7187, 0.3171, 0.6119, 0.3171, 0.5698, 0.3171, 0.5698, 0.09101, 0.6119, 0.1044, 0.9121, 0.4656, 0.9121, 0.2734, 0.8706, 0.3749, 0.8706, 0.4656, 0.7187, 0.3171, 0.7187, 0.1248, 0.6765, 0.1044, 0.6765, 0.3171, 0.6442, 0.3171, 0.6119, 0.3171, 0.6119, 0.1044, 0.6442, 0.1248, 0.6765, 0.3171, 0.6765, 0.1044, 0.6442, 0.09101, 0.6442, 0.3171, 0.9751, 0.05952, 0.9538, 0.05952, 0.9538, 0.02799, 0.9751, 0.02799, 0.9326, 0.02799, 0.9538, 0.02799, 0.9538, 0.05952, 0.9326, 0.05952, 0.9538, 0.2204, 0.9751, 0.2204, 0.9751, 0.252, 0.9538, 0.252, 0.9113, 0.02799, 0.9326, 0.02799, 0.9326, 0.05952, 0.9113, 0.05952, 0.9113, 0.4349, 0.9113, 0.05952, 0.9326, 0.05952, 0.9326, 0.4349, 0.9113, 0.02799, 0.9113, 0.4034, 0.7192, 0.4034, 0.7192, 0.02799, 0.5891, 0.05911, 0.6002, 0.05911, 0.6002, 0.2826, 0.5891, 0.2612, 0.9538, 0.252, 0.9751, 0.252, 0.9751, 0.4759, 0.9538, 0.4759, 0.9326, 0.4349, 0.9326, 0.05952, 0.9538, 0.05952, 0.9538, 0.4349, 0.9326, 0.05952, 0.7192, 0.05952, 0.7192, 0.4349, 0.5272, 0.4349, 0.9113, 0.05952, 0.9538, 0.05952, 0.7192, 0.05952, 0.9326, 0.05952, 0.8964, 0.4733, 0.8964, 0.2713, 0.8822, 0.378, 0.8822, 0.4733, 0.9299, 0.2713, 0.9299, 0.04775, 0.9188, 0.03369, 0.9188, 0.2713, 0.9113, 0.4349, 0.9113, 0.05952, 0.9326, 0.05952, 0.9326, 0.4349, 0.9444, 0.2713, 0.9444, 0.06921, 0.9299, 0.04775, 0.9299, 0.2713, 0.6002, 0.05911, 0.6146, 0.05911, 0.6146, 0.2967, 0.6002, 0.2826, 0.9555, 0.2713, 0.9555, 0.1759, 0.9444, 0.06921, 0.9444, 0.2713, 0.6252, 0.4234, 0.611, 0.426, 0.5984, 0.4185, 0.5935, 0.4045, 0.5984, 0.3904, 0.611, 0.3829, 0.6252, 0.3855, 0.6345, 0.397, 0.6345, 0.4119, 0.6002, 0.03369, 0.6002, 0.05911, 0.5891, 0.05911, 0.5891, 0.03369, 0.6146, 0.03369, 0.6146, 0.05911, 0.6002, 0.05911, 0.6002, 0.03369, 0.6257, 0.03369, 0.6257, 0.05911, 0.6146, 0.05911, 0.6146, 0.03369, 0.5524, 0.4235, 0.5279, 0.4235, 0.5279, 0.4088, 0.5524, 0.4088, 0.5524, 0.4365, 0.5279, 0.4365, 0.5279, 0.4235, 0.5524, 0.4235, 0.658, 0.441, 0.6334, 0.441, 0.6334, 0.426, 0.658, 0.426, 0.658, 0.4524, 0.6334, 0.4524, 0.6334, 0.441, 0.658, 0.441, 0.5279, 0.3389, 0.5524, 0.3389, 0.5524, 0.353, 0.5279, 0.353, 0.5279, 0.3248, 0.5524, 0.3248, 0.5524, 0.3389, 0.5279, 0.3389, 0.5891, 0.05911, 0.6002, 0.05911, 0.6002, 0.2826, 0.5891, 0.2612, 0.8964, 0.4733, 0.8964, 0.2713, 0.8822, 0.378, 0.8822, 0.4733, 0.9299, 0.2713, 0.9299, 0.04775, 0.9188, 0.03369, 0.9188, 0.2713, 0.9444, 0.2713, 0.9444, 0.06921, 0.9299, 0.04775, 0.9299, 0.2713, 0.6002, 0.05911, 0.6146, 0.05911, 0.6146, 0.2967, 0.6002, 0.2826, 0.9555, 0.2713, 0.9555, 0.1759, 0.9444, 0.06921, 0.9444, 0.2713, 0.6252, 0.4234, 0.611, 0.426, 0.5984, 0.4185, 0.5935, 0.4045, 0.5984, 0.3904, 0.611, 0.3829, 0.6252, 0.3855, 0.6345, 0.397, 0.6345, 0.4119, 0.6002, 0.03369, 0.6002, 0.05911, 0.5891, 0.05911, 0.5891, 0.03369, 0.6146, 0.03369, 0.6146, 0.05911, 0.6002, 0.05911, 0.6002, 0.03369, 0.6257, 0.03369, 0.6257, 0.05911, 0.6146, 0.05911, 0.6146, 0.03369, 0.5524, 0.4235, 0.5279, 0.4235, 0.5279, 0.4088, 0.5524, 0.4088, 0.5524, 0.4365, 0.5279, 0.4365, 0.5279, 0.4235, 0.5524, 0.4235, 0.658, 0.441, 0.6334, 0.441, 0.6334, 0.426, 0.658, 0.426, 0.658, 0.4524, 0.6334, 0.4524, 0.6334, 0.441, 0.658, 0.441, 0.5279, 0.3389, 0.5524, 0.3389, 0.5524, 0.353, 0.5279, 0.353, 0.5279, 0.3248, 0.5524, 0.3248, 0.5524, 0.3389, 0.5279, 0.3389, 0.5891, 0.05911, 0.6002, 0.05911, 0.6002, 0.2826, 0.5891, 0.2612, 0.8964, 0.4733, 0.8964, 0.2713, 0.8822, 0.378, 0.8822, 0.4733, 0.9299, 0.2713, 0.9299, 0.04775, 0.9188, 0.03369, 0.9188, 0.2713, 0.9444, 0.2713, 0.9444, 0.06921, 0.9299, 0.04775, 0.9299, 0.2713, 0.6002, 0.05911, 0.6146, 0.05911, 0.6146, 0.2967, 0.6002, 0.2826, 0.9555, 0.2713, 0.9555, 0.1759, 0.9444, 0.06921, 0.9444, 0.2713, 0.6252, 0.4234, 0.611, 0.426, 0.5984, 0.4185, 0.5935, 0.4045, 0.5984, 0.3904, 0.611, 0.3829, 0.6252, 0.3855, 0.6345, 0.397, 0.6345, 0.4119, 0.6002, 0.03369, 0.6002, 0.05911, 0.5891, 0.05911, 0.5891, 0.03369, 0.6146, 0.03369, 0.6146, 0.05911, 0.6002, 0.05911, 0.6002, 0.03369, 0.6257, 0.03369, 0.6257, 0.05911, 0.6146, 0.05911, 0.6146, 0.03369, 0.5524, 0.4235, 0.5279, 0.4235, 0.5279, 0.4088, 0.5524, 0.4088, 0.5524, 0.4365, 0.5279, 0.4365, 0.5279, 0.4235, 0.5524, 0.4235, 0.658, 0.441, 0.6334, 0.441, 0.6334, 0.426, 0.658, 0.426, 0.658, 0.4524, 0.6334, 0.4524, 0.6334, 0.441, 0.658, 0.441, 0.5279, 0.3389, 0.5524, 0.3389, 0.5524, 0.353, 0.5279, 0.353, 0.5279, 0.3248, 0.5524, 0.3248, 0.5524, 0.3389, 0.5279, 0.3389, 0.01353, 0.5158, 0.06618, 0.5158, 0.06618, 0.8268, 0.01353, 0.8268, 0.2643, 0.5158, 0.3169, 0.5158, 0.3169, 0.8268, 0.2643, 0.8268, 0.3696, 0.9772, 0.3169, 0.9772, 0.3169, 0.6662, 0.3696, 0.6662, 0.4223, 0.9498, 0.3696, 0.9498, 0.3696, 0.6388, 0.4223, 0.6388, 0.4223, 0.6388, 0.4223, 0.6327, 0.4223, 0.6327, 0.4223, 0.6388, 0.2643, 0.8268, 0.3169, 0.8268, 0.3169, 0.833, 0.2643, 0.833, 0.3696, 0.6662, 0.3169, 0.6662, 0.3169, 0.66, 0.3696, 0.66, 0.4223, 0.6388, 0.3696, 0.6388, 0.3696, 0.6327, 0.4223, 0.6327, 0.01353, 0.8268, 0.06618, 0.8268, 0.06618, 0.833, 0.01353, 0.833, 0.06618, 0.833, 0.01353, 0.833, 0.01353, 0.833, 0.06618, 0.833, 0.01353, 0.8268, 0.06618, 0.8268, 0.06618, 0.8268, 0.01353, 0.8268, 0.01353, 0.8268, 0.01353, 0.8268, 0.01353, 0.8268, 0.01353, 0.8268, 0.3169, 0.66, 0.3169, 0.6662, 0.3169, 0.6662, 0.3169, 0.66, 0.01353, 0.833, 0.01353, 0.833, 0.01353, 0.833, 0.01353, 0.833, 0.3169, 0.66, 0.3169, 0.6662, 0.3169, 0.6662, 0.3169, 0.66, 0.01353, 0.8268, 0.01353, 0.833, 0.01353, 0.833, 0.01353, 0.8268, 0.4223, 0.6388, 0.4223, 0.6327, 0.4223, 0.6327, 0.4223, 0.6388, 0.06618, 0.8268, 0.06618, 0.8268, 0.06618, 0.8268, 0.06618, 0.8268, 0.06618, 0.833, 0.06618, 0.833, 0.06618, 0.833, 0.06618, 0.833, 0.06618, 0.833, 0.06618, 0.8268, 0.06618, 0.8268, 0.06618, 0.833, 0.7288, 0.8497, 0.7288, 0.5182, 0.7415, 0.5182, 0.7415, 0.8497, 0.6779, 0.8497, 0.6779, 0.5182, 0.6906, 0.5182, 0.6906, 0.8497, 0.8306, 0.5182, 0.8306, 0.8497, 0.8179, 0.8497, 0.8179, 0.5182, 0.7033, 0.8497, 0.7033, 0.5182, 0.716, 0.5182, 0.716, 0.8497, 0.767, 0.8497, 0.7797, 0.8497, 0.7797, 0.8636, 0.767, 0.8636, 0.6906, 0.8636, 0.6779, 0.8636, 0.6779, 0.8497, 0.6906, 0.8497, 0.935, 0.5182, 0.935, 0.7746, 0.9255, 0.7746, 0.9255, 0.5182, 0.8591, 0.7746, 0.8591, 0.5182, 0.8686, 0.5182, 0.8686, 0.7746, 0.9066, 0.7746, 0.9066, 0.5182, 0.916, 0.5182, 0.916, 0.7746, 0.8496, 0.5182, 0.8496, 0.7746, 0.8401, 0.7746, 0.8401, 0.5182, 0.8591, 0.7746, 0.8686, 0.7746, 0.8686, 0.7746, 0.8591, 0.7746, 0.8401, 0.7746, 0.8496, 0.7746, 0.8496, 0.7746, 0.8401, 0.7746, 0.7829, 0.8497, 0.7924, 0.8497, 0.7924, 0.86, 0.7829, 0.86, 0.8686, 0.5182, 0.8591, 0.5182, 0.8591, 0.5182, 0.8686, 0.5182, 0.9255, 0.7746, 0.935, 0.7746, 0.935, 0.7746, 0.9255, 0.7746, 0.7829, 0.8497, 0.7829, 0.86, 0.7829, 0.86, 0.7829, 0.8497, 0.7542, 0.8497, 0.7637, 0.8497, 0.7637, 0.86, 0.7542, 0.86, 0.8496, 0.5182, 0.8401, 0.5182, 0.8401, 0.5182, 0.8496, 0.5182, 0.8686, 0.7746, 0.8686, 0.7746, 0.8686, 0.7746, 0.8686, 0.7746, 0.935, 0.5182, 0.9255, 0.5182, 0.9255, 0.5182, 0.935, 0.5182, 0.916, 0.5182, 0.9066, 0.5182, 0.9066, 0.5182, 0.916, 0.5182, 0.9066, 0.7746, 0.916, 0.7746, 0.916, 0.7746, 0.9066, 0.7746, 0.8496, 0.5182, 0.8496, 0.5182, 0.8496, 0.5182, 0.8496, 0.5182, 0.9066, 0.7746, 0.916, 0.7746, 0.916, 0.7746, 0.9066, 0.7746, 0.8496, 0.7746, 0.8496, 0.7746, 0.8496, 0.7746, 0.8496, 0.7746, 0.7637, 0.86, 0.7637, 0.8497, 0.7637, 0.8497, 0.7637, 0.86, 0.8686, 0.5182, 0.8686, 0.5182, 0.8686, 0.5182, 0.8686, 0.5182, 0.916, 0.5182, 0.9066, 0.5182, 0.9066, 0.5182, 0.916, 0.5182, 0.7288, 0.8497, 0.7288, 0.5182, 0.7415, 0.5182, 0.7415, 0.8497, 0.6779, 0.8497, 0.6779, 0.5182, 0.6906, 0.5182, 0.6906, 0.8497, 0.8306, 0.5182, 0.8306, 0.8497, 0.8179, 0.8497, 0.8179, 0.5182, 0.7033, 0.8497, 0.7033, 0.5182, 0.716, 0.5182, 0.716, 0.8497, 0.767, 0.8497, 0.7797, 0.8497, 0.7797, 0.8636, 0.767, 0.8636, 0.6906, 0.8636, 0.6779, 0.8636, 0.6779, 0.8497, 0.6906, 0.8497, 0.7288, 0.8497, 0.7288, 0.5182, 0.7415, 0.5182, 0.7415, 0.8497, 0.6779, 0.8497, 0.6779, 0.5182, 0.6906, 0.5182, 0.6906, 0.8497, 0.8306, 0.5182, 0.8306, 0.8497, 0.8179, 0.8497, 0.8179, 0.5182, 0.7033, 0.8497, 0.7033, 0.5182, 0.716, 0.5182, 0.716, 0.8497, 0.767, 0.8497, 0.7797, 0.8497, 0.7797, 0.8636, 0.767, 0.8636, 0.6906, 0.8636, 0.6779, 0.8636, 0.6779, 0.8497, 0.6906, 0.8497, 0.9177, 0.05952, 0.9474, 0.05952, 0.7513, 0.05952, 0.9005, 0.05952, 0.9113, 0.3288, 0.9113, 0.1656, 0.9326, 0.1656, 0.9326, 0.3288, 0.8824, 0.02799, 0.9113, 0.1341, 0.9113, 0.2972, 0.8824, 0.4034, 0.7481, 0.4034, 0.7192, 0.2972, 0.7192, 0.1341, 0.7481, 0.02799, 0.9538, 0.2856, 0.9751, 0.2856, 0.9751, 0.4423, 0.9538, 0.4423, 0.9326, 0.3288, 0.9326, 0.1656, 0.9538, 0.1656, 0.9538, 0.3288, 0.9751, 0.2856, 0.9538, 0.2856, 0.9538, 0.252, 0.9751, 0.252, 0.9538, 0.4423, 0.9751, 0.4423, 0.9751, 0.4759, 0.9538, 0.4759, 0.9538, 0.1656, 0.9326, 0.1656, 0.9326, 0.05952, 0.9538, 0.05952, 0.9326, 0.1656, 0.9113, 0.1656, 0.9177, 0.05952, 0.9005, 0.05952, 0.818, 0.1656, 0.9005, 0.05952, 0.7513, 0.05952, 0.7192, 0.1656, 0.7192, 0.3288, 0.6904, 0.4349, 0.556, 0.4349, 0.6418, 0.3288, 0.751, 0.2734, 0.7832, 0.2734, 0.7832, 0.3031, 0.751, 0.3031, 0.751, 0.3031, 0.7832, 0.3031, 0.7832, 0.3329, 0.751, 0.3329, 0.8476, 0.3293, 0.8154, 0.3293, 0.8154, 0.305, 0.8476, 0.305, 0.8476, 0.305, 0.8154, 0.305, 0.8154, 0.2734, 0.8476, 0.2734, 0.8154, 0.332, 0.7832, 0.332, 0.7832, 0.3046, 0.8154, 0.3046, 0.8154, 0.3046, 0.7832, 0.3046, 0.7832, 0.2734, 0.8154, 0.2734, 0.5375, 0.3412, 0.5375, 0.3171, 0.5698, 0.3171, 0.5698, 0.3412, 0.5698, 0.3412, 0.5698, 0.3171, 0.6119, 0.3171, 0.6119, 0.3412, 0.6119, 0.3412, 0.6119, 0.3171, 0.6442, 0.3171, 0.6442, 0.3412, 0.7654, 0.2575, 0.751, 0.2278, 0.7654, 0.198, 0.8019, 0.1822, 0.8435, 0.1877, 0.8706, 0.212, 0.8706, 0.2436, 0.8435, 0.2679, 0.8019, 0.2734, 0.751, 0.3171, 0.751, 0.2263, 0.7187, 0.1248, 0.7187, 0.3171, 0.6119, 0.3171, 0.5698, 0.3171, 0.5698, 0.09101, 0.6119, 0.1044, 0.9121, 0.4656, 0.9121, 0.2734, 0.8706, 0.3749, 0.8706, 0.4656, 0.7187, 0.3171, 0.7187, 0.1248, 0.6765, 0.1044, 0.6765, 0.3171, 0.6442, 0.3171, 0.6119, 0.3171, 0.6119, 0.1044, 0.6442, 0.1248, 0.6765, 0.3171, 0.6765, 0.1044, 0.6442, 0.09101, 0.6442, 0.3171, 0.751, 0.2734, 0.7832, 0.2734, 0.7832, 0.3031, 0.751, 0.3031, 0.751, 0.3031, 0.7832, 0.3031, 0.7832, 0.3329, 0.751, 0.3329, 0.8476, 0.3293, 0.8154, 0.3293, 0.8154, 0.305, 0.8476, 0.305, 0.8476, 0.305, 0.8154, 0.305, 0.8154, 0.2734, 0.8476, 0.2734, 0.8154, 0.332, 0.7832, 0.332, 0.7832, 0.3046, 0.8154, 0.3046, 0.8154, 0.3046, 0.7832, 0.3046, 0.7832, 0.2734, 0.8154, 0.2734, 0.5375, 0.3412, 0.5375, 0.3171, 0.5698, 0.3171, 0.5698, 0.3412, 0.5698, 0.3412, 0.5698, 0.3171, 0.6119, 0.3171, 0.6119, 0.3412, 0.6119, 0.3412, 0.6119, 0.3171, 0.6442, 0.3171, 0.6442, 0.3412, 0.7654, 0.2575, 0.751, 0.2278, 0.7654, 0.198, 0.8019, 0.1822, 0.8435, 0.1877, 0.8706, 0.212, 0.8706, 0.2436, 0.8435, 0.2679, 0.8019, 0.2734, 0.751, 0.3171, 0.751, 0.2263, 0.7187, 0.1248, 0.7187, 0.3171, 0.6119, 0.3171, 0.5698, 0.3171, 0.5698, 0.09101, 0.6119, 0.1044, 0.9121, 0.4656, 0.9121, 0.2734, 0.8706, 0.3749, 0.8706, 0.4656, 0.7187, 0.3171, 0.7187, 0.1248, 0.6765, 0.1044, 0.6765, 0.3171, 0.6442, 0.3171, 0.6119, 0.3171, 0.6119, 0.1044, 0.6442, 0.1248, 0.6765, 0.3171, 0.6765, 0.1044, 0.6442, 0.09101, 0.6442, 0.3171, 0.751, 0.2734, 0.7832, 0.2734, 0.7832, 0.3031, 0.751, 0.3031, 0.751, 0.3031, 0.7832, 0.3031, 0.7832, 0.3329, 0.751, 0.3329, 0.8476, 0.3293, 0.8154, 0.3293, 0.8154, 0.305, 0.8476, 0.305, 0.8476, 0.305, 0.8154, 0.305, 0.8154, 0.2734, 0.8476, 0.2734, 0.8154, 0.332, 0.7832, 0.332, 0.7832, 0.3046, 0.8154, 0.3046, 0.8154, 0.3046, 0.7832, 0.3046, 0.7832, 0.2734, 0.8154, 0.2734, 0.5375, 0.3412, 0.5375, 0.3171, 0.5698, 0.3171, 0.5698, 0.3412, 0.5698, 0.3412, 0.5698, 0.3171, 0.6119, 0.3171, 0.6119, 0.3412, 0.6119, 0.3412, 0.6119, 0.3171, 0.6442, 0.3171, 0.6442, 0.3412, 0.7654, 0.2575, 0.751, 0.2278, 0.7654, 0.198, 0.8019, 0.1822, 0.8435, 0.1877, 0.8706, 0.212, 0.8706, 0.2436, 0.8435, 0.2679, 0.8019, 0.2734, 0.751, 0.3171, 0.751, 0.2263, 0.7187, 0.1248, 0.7187, 0.3171, 0.6119, 0.3171, 0.5698, 0.3171, 0.5698, 0.09101, 0.6119, 0.1044, 0.9121, 0.4656, 0.9121, 0.2734, 0.8706, 0.3749, 0.8706, 0.4656, 0.7187, 0.3171, 0.7187, 0.1248, 0.6765, 0.1044, 0.6765, 0.3171, 0.6442, 0.3171, 0.6119, 0.3171, 0.6119, 0.1044, 0.6442, 0.1248, 0.6765, 0.3171, 0.6765, 0.1044, 0.6442, 0.09101, 0.6442, 0.3171, 0.751, 0.2734, 0.7832, 0.2734, 0.7832, 0.3031, 0.751, 0.3031, 0.751, 0.3031, 0.7832, 0.3031, 0.7832, 0.3329, 0.751, 0.3329, 0.8476, 0.3293, 0.8154, 0.3293, 0.8154, 0.305, 0.8476, 0.305, 0.8476, 0.305, 0.8154, 0.305, 0.8154, 0.2734, 0.8476, 0.2734, 0.8154, 0.332, 0.7832, 0.332, 0.7832, 0.3046, 0.8154, 0.3046, 0.8154, 0.3046, 0.7832, 0.3046, 0.7832, 0.2734, 0.8154, 0.2734, 0.5375, 0.3412, 0.5375, 0.3171, 0.5698, 0.3171, 0.5698, 0.3412, 0.5698, 0.3412, 0.5698, 0.3171, 0.6119, 0.3171, 0.6119, 0.3412, 0.6119, 0.3412, 0.6119, 0.3171, 0.6442, 0.3171, 0.6442, 0.3412, 0.7654, 0.2575, 0.751, 0.2278, 0.7654, 0.198, 0.8019, 0.1822, 0.8435, 0.1877, 0.8706, 0.212, 0.8706, 0.2436, 0.8435, 0.2679, 0.8019, 0.2734, 0.751, 0.3171, 0.751, 0.2263, 0.7187, 0.1248, 0.7187, 0.3171, 0.6119, 0.3171, 0.5698, 0.3171, 0.5698, 0.09101, 0.6119, 0.1044, 0.9121, 0.4656, 0.9121, 0.2734, 0.8706, 0.3749, 0.8706, 0.4656, 0.7187, 0.3171, 0.7187, 0.1248, 0.6765, 0.1044, 0.6765, 0.3171, 0.6442, 0.3171, 0.6119, 0.3171, 0.6119, 0.1044, 0.6442, 0.1248, 0.6765, 0.3171, 0.6765, 0.1044, 0.6442, 0.09101, 0.6442, 0.3171])
me_cube_001.materials.append(mat_ks_signal)
me_cube_001.materials.append(mat_ks_signal_001)
me_cube_001.use_remesh_fix_poles = True
me_cube_001.use_remesh_preserve_attributes = False
me_cube_001.use_mirror_vertex_groups = False
me_cube_001.update()
me_cube_001.normals_split_custom_set([tuple(v) for v in zip(*[iter([1.0, 0.0, 0.0, 1.0, 0.0, 0.0, 1.0, 0.0, 0.0, 1.0, 0.0, 0.0, 0.0, -1.0, 0.0, 0.0, -1.0, 0.0, 0.0, -1.0, 0.0, 0.0, -1.0, 0.0, -1.0, -9.342e-08, 0.0, -1.0, -9.342e-08, 0.0, -1.0, -9.342e-08, 0.0, -1.0, -9.342e-08, 0.0, -9.19e-08, 1.0, 0.0, -9.19e-08, 1.0, 0.0, -9.19e-08, 1.0, 0.0, -9.19e-08, 1.0, 0.0, -0.8312, -6.24e-08, 0.556, -0.8312, -6.24e-08, 0.556, -0.8312, -6.24e-08, 0.556, -0.8312, -6.24e-08, 0.556, 0.0, 0.0, 1.0, 0.0, 0.0, 1.0, 0.0, 0.0, 1.0, 0.0, 0.0, 1.0, 0.0, 0.0, 1.0, 0.0, 0.0, 1.0, 0.0, 0.0, 1.0, 0.0, 0.0, 1.0, -1.334e-07, 0.0, 1.0, -1.334e-07, 0.0, 1.0, -1.334e-07, 0.0, 1.0, -1.334e-07, 0.0, 1.0, 2.557e-09, 0.0, 1.0, 2.557e-09, 0.0, 1.0, 2.557e-09, 0.0, 1.0, 2.557e-09, 0.0, 1.0, -8.436e-08, 1.0, 0.0, -8.436e-08, 1.0, 0.0, -8.436e-08, 1.0, 0.0, -8.436e-08, 1.0, 0.0, 0.8312, 4.992e-08, 0.556, 0.8312, 4.992e-08, 0.556, 0.8312, 4.992e-08, 0.556, 0.8312, 4.992e-08, 0.556, -6.847e-08, 0.8312, 0.556, -6.847e-08, 0.8312, 0.556, -6.847e-08, 0.8312, 0.556, -6.847e-08, 0.8312, 0.556, 8.702e-08, -0.8312, 0.556, 8.702e-08, -0.8312, 0.556, 8.702e-08, -0.8312, 0.556, 8.702e-08, -0.8312, 0.556, 1.687e-07, -1.0, 0.0, 1.687e-07, -1.0, 0.0, 1.687e-07, -1.0, 0.0, 1.687e-07, -1.0, 0.0, -1.0, -8.255e-08, 0.0, -1.0, -8.255e-08, 0.0, -1.0, -8.255e-08, 0.0, -1.0, -8.255e-08, 0.0, 1.0, 1.981e-07, 0.0, 1.0, 1.981e-07, 0.0, 1.0, 1.981e-07, 0.0, 1.0, 1.981e-07, 0.0, -4.023e-07, 0.0, 1.0, -4.023e-07, 0.0, 1.0, -4.023e-07, 0.0, 1.0, -4.023e-07, 0.0, 1.0, 0.0, 0.0, 1.0, 0.0, 0.0, 1.0, 0.0, 0.0, 1.0, 0.0, 0.0, 1.0, -1.0, -7.96e-08, 1.186e-15, -1.0, -7.96e-08, 1.186e-15, -1.0, -7.96e-08, 1.186e-15, -1.0, -7.96e-08, 1.186e-15, -1.0, -7.96e-08, 1.186e-15, -1.0, -7.96e-08, 1.186e-15, -1.0, -7.96e-08, 1.186e-15, -1.0, -7.96e-08, 1.186e-15, 1.0, 8.755e-08, -4.744e-16, 1.0, 8.755e-08, -4.744e-16, 1.0, 8.755e-08, -4.744e-16, 1.0, 8.755e-08, -4.744e-16, 1.0, 8.755e-08, -4.744e-16, 1.0, 8.755e-08, -4.744e-16, 1.0, 8.755e-08, -4.744e-16, 1.0, 8.755e-08, -4.744e-16, 0.0, 0.0, -1.0, 0.0, 0.0, -1.0, 0.0, 0.0, -1.0, 0.0, 0.0, -1.0, 0.0, -1.0, 0.0, 0.0, -1.0, 0.0, 0.0, -1.0, 0.0, 0.0, -1.0, 0.0, 1.0, 0.0, 0.0, 1.0, 0.0, 0.0, 1.0, 0.0, 0.0, 1.0, 0.0, 0.0, 0.0, -1.0, 0.0, 0.0, -1.0, 0.0, 0.0, -1.0, 0.0, 0.0, -1.0, 0.0, -1.0, -7.129e-08, 0.0, -1.0, -7.129e-08, 0.0, -1.0, -7.129e-08, 0.0, -1.0, -7.129e-08, 0.0, -5.449e-08, 1.0, 0.0, -5.449e-08, 1.0, 0.0, -5.449e-08, 1.0, 0.0, -5.449e-08, 1.0, 0.0, 2.766e-08, 0.0, -1.0, 2.766e-08, 0.0, -1.0, 2.766e-08, 0.0, -1.0, 2.766e-08, 0.0, -1.0, -1.608e-07, 0.0, 1.0, -1.608e-07, 0.0, 1.0, -1.608e-07, 0.0, 1.0, -1.608e-07, 0.0, 1.0, 0.0, -0.9397, -0.342, 0.0, -0.9397, -0.342, 0.0, -0.9397, -0.342, 0.0, -0.9397, -0.342, 0.0, -0.5, -0.866, 0.0, -0.5, -0.866, 0.0, -0.5, -0.866, 0.0, -0.5, -0.866, 0.0, 0.1737, -0.9848, 0.0, 0.1737, -0.9848, 0.0, 0.1737, -0.9848, 0.0, 0.1737, -0.9848, 0.0, 0.766, -0.6428, 0.0, 0.766, -0.6428, 0.0, 0.766, -0.6428, 0.0, 0.766, -0.6428, 0.0, 1.0, 0.0, 0.0, 1.0, 0.0, 0.0, 1.0, 0.0, 0.0, 1.0, 0.0, 0.0, 0.7661, 0.6428, 0.0, 0.7661, 0.6428, 0.0, 0.7661, 0.6428, 0.0, 0.7661, 0.6428, 0.0, 0.1736, 0.9848, 0.0, 0.1736, 0.9848, 0.0, 0.1736, 0.9848, 0.0, 0.1736, 0.9848, 0.0, -0.5, 0.866, 0.0, -0.5, 0.866, 0.0, -0.5, 0.866, 0.0, -0.5, 0.866, 0.0, -0.9397, 0.342, 0.0, -0.9397, 0.342, 0.0, -0.9397, 0.342, 0.0, -0.9397, 0.342, 1.0, -2.444e-08, -1.165e-14, 1.0, -2.444e-08, -1.165e-14, 1.0, -2.444e-08, -1.165e-14, 1.0, -2.444e-08, -1.165e-14, 1.0, -2.444e-08, -1.165e-14, 1.0, -2.444e-08, -1.165e-14, 1.0, -2.444e-08, -1.165e-14, 1.0, -2.444e-08, -1.165e-14, 1.0, -2.444e-08, -1.165e-14, -1.699e-07, 1.0, 0.0, -1.699e-07, 1.0, 0.0, -1.699e-07, 1.0, 0.0, -1.699e-07, 1.0, 0.0, 0.0, -0.5, 0.866, 0.0, -0.5, 0.866, 0.0, -0.5, 0.866, 0.0, -0.5, 0.866, 1.169e-07, -0.9397, -0.342, 1.169e-07, -0.9397, -0.342, 1.169e-07, -0.9397, -0.342, 1.169e-07, -0.9397, -0.342, 0.0, 0.7661, 0.6428, 0.0, 0.7661, 0.6428, 0.0, 0.7661, 0.6428, 0.0, 0.7661, 0.6428, 0.0, -0.9397, 0.342, 0.0, -0.9397, 0.342, 0.0, -0.9397, 0.342, 0.0, -0.9397, 0.342, -1.854e-07, 0.1736, 0.9848, -1.854e-07, 0.1736, 0.9848, -1.854e-07, 0.1736, 0.9848, -1.854e-07, 0.1736, 0.9848, 0.0, -0.9397, -0.342, 0.0, -0.9397, -0.342, 0.0, -0.9397, -0.342, 0.0, -0.9397, -0.342, 0.0, -0.5, -0.866, 0.0, -0.5, -0.866, 0.0, -0.5, -0.866, 0.0, -0.5, -0.866, 0.0, 0.1737, -0.9848, 0.0, 0.1737, -0.9848, 0.0, 0.1737, -0.9848, 0.0, 0.1737, -0.9848, 0.0, 0.766, -0.6428, 0.0, 0.766, -0.6428, 0.0, 0.766, -0.6428, 0.0, 0.766, -0.6428, 0.0, 1.0, 0.0, 0.0, 1.0, 0.0, 0.0, 1.0, 0.0, 0.0, 1.0, 0.0, 0.0, 0.7661, 0.6428, 0.0, 0.7661, 0.6428, 0.0, 0.7661, 0.6428, 0.0, 0.7661, 0.6428, 0.0, 0.1736, 0.9848, 0.0, 0.1736, 0.9848, 0.0, 0.1736, 0.9848, 0.0, 0.1736, 0.9848, 0.0, -0.5, 0.866, 0.0, -0.5, 0.866, 0.0, -0.5, 0.866, 0.0, -0.5, 0.866, 0.0, -0.9397, 0.342, 0.0, -0.9397, 0.342, 0.0, -0.9397, 0.342, 0.0, -0.9397, 0.342, 1.0, 1.466e-07, 0.0, 1.0, 1.466e-07, 0.0, 1.0, 1.466e-07, 0.0, 1.0, 1.466e-07, 0.0, 1.0, 1.466e-07, 0.0, 1.0, 1.466e-07, 0.0, 1.0, 1.466e-07, 0.0, 1.0, 1.466e-07, 0.0, 1.0, 1.466e-07, 0.0, -8.495e-08, 1.0, 0.0, -8.495e-08, 1.0, 0.0, -8.495e-08, 1.0, 0.0, -8.495e-08, 1.0, 0.0, 0.0, -0.5, 0.866, 0.0, -0.5, 0.866, 0.0, -0.5, 0.866, 0.0, -0.5, 0.866, 0.0, -0.9397, -0.342, 0.0, -0.9397, -0.342, 0.0, -0.9397, -0.342, 0.0, -0.9397, -0.342, -1.802e-07, 0.7661, 0.6428, -1.802e-07, 0.7661, 0.6428, -1.802e-07, 0.7661, 0.6428, -1.802e-07, 0.7661, 0.6428, 0.0, -0.9397, 0.342, 0.0, -0.9397, 0.342, 0.0, -0.9397, 0.342, 0.0, -0.9397, 0.342, -1.854e-07, 0.1736, 0.9848, -1.854e-07, 0.1736, 0.9848, -1.854e-07, 0.1736, 0.9848, -1.854e-07, 0.1736, 0.9848, 0.0, -0.9397, -0.342, 0.0, -0.9397, -0.342, 0.0, -0.9397, -0.342, 0.0, -0.9397, -0.342, 0.0, -0.5, -0.866, 0.0, -0.5, -0.866, 0.0, -0.5, -0.866, 0.0, -0.5, -0.866, 0.0, 0.1736, -0.9848, 0.0, 0.1736, -0.9848, 0.0, 0.1736, -0.9848, 0.0, 0.1736, -0.9848, 0.0, 0.766, -0.6428, 0.0, 0.766, -0.6428, 0.0, 0.766, -0.6428, 0.0, 0.766, -0.6428, 0.0, 1.0, 0.0, 0.0, 1.0, 0.0, 0.0, 1.0, 0.0, 0.0, 1.0, 0.0, 0.0, 0.766, 0.6428, 0.0, 0.766, 0.6428, 0.0, 0.766, 0.6428, 0.0, 0.766, 0.6428, 0.0, 0.1737, 0.9848, 0.0, 0.1737, 0.9848, 0.0, 0.1737, 0.9848, 0.0, 0.1737, 0.9848, 0.0, -0.5, 0.866, 0.0, -0.5, 0.866, 0.0, -0.5, 0.866, 0.0, -0.5, 0.866, 0.0, -0.9397, 0.342, 0.0, -0.9397, 0.342, 0.0, -0.9397, 0.342, 0.0, -0.9397, 0.342, 1.0, 9.775e-08, 0.0, 1.0, 9.775e-08, 0.0, 1.0, 9.775e-08, 0.0, 1.0, 9.775e-08, 0.0, 1.0, 9.775e-08, 0.0, 1.0, 9.775e-08, 0.0, 1.0, 9.775e-08, 0.0, 1.0, 9.775e-08, 0.0, 1.0, 9.775e-08, 0.0, -1.699e-07, 1.0, -5.41e-07, -1.699e-07, 1.0, -5.41e-07, -1.699e-07, 1.0, -5.41e-07, -1.699e-07, 1.0, -5.41e-07, 1.396e-06, -0.5, 0.866, 1.396e-06, -0.5, 0.866, 1.396e-06, -0.5, 0.866, 1.396e-06, -0.5, 0.866, 5.41e-07, -0.9397, -0.342, 5.41e-07, -0.9397, -0.342, 5.41e-07, -0.9397, -0.342, 5.41e-07, -0.9397, -0.342, -1.662e-08, 0.766, 0.6428, -1.662e-08, 0.766, 0.6428, -1.662e-08, 0.766, 0.6428, -1.662e-08, 0.766, 0.6428, 0.0, -0.9397, 0.342, 0.0, -0.9397, 0.342, 0.0, -0.9397, 0.342, 0.0, -0.9397, 0.342, 6.635e-07, 0.1737, 0.9848, 6.635e-07, 0.1737, 0.9848, 6.635e-07, 0.1737, 0.9848, 6.635e-07, 0.1737, 0.9848, 1.44e-06, 0.1736, 0.9848, 1.44e-06, 0.1736, 0.9848, 1.44e-06, 0.1736, 0.9848, 1.44e-06, 0.1736, 0.9848, 0.0, -0.9397, 0.342, 0.0, -0.9397, 0.342, 0.0, -0.9397, 0.342, 0.0, -0.9397, 0.342, -8.405e-07, 0.7661, 0.6428, -8.405e-07, 0.7661, 0.6428, -8.405e-07, 0.7661, 0.6428, -8.405e-07, 0.7661, 0.6428, 2.308e-07, -0.9397, -0.342, 2.308e-07, -0.9397, -0.342, 2.308e-07, -0.9397, -0.342, 2.308e-07, -0.9397, -0.342, 0.0, -0.5, 0.866, 0.0, -0.5, 0.866, 0.0, -0.5, 0.866, 0.0, -0.5, 0.866, -1.699e-07, 1.0, 1.203e-06, -1.699e-07, 1.0, 1.203e-06, -1.699e-07, 1.0, 1.203e-06, -1.699e-07, 1.0, 1.203e-06, 1.0, 6.04e-08, 0.0, 1.0, 6.04e-08, 0.0, 1.0, 6.04e-08, 0.0, 1.0, 6.04e-08, 0.0, 1.0, 6.04e-08, 0.0, 1.0, 6.04e-08, 0.0, 1.0, 6.04e-08, 0.0, 1.0, 6.04e-08, 0.0, 1.0, 6.04e-08, 0.0, 0.0, -0.9397, 0.342, 0.0, -0.9397, 0.342, 0.0, -0.9397, 0.342, 0.0, -0.9397, 0.342, 0.0, -0.5, 0.866, 0.0, -0.5, 0.866, 0.0, -0.5, 0.866, 0.0, -0.5, 0.866, 0.0, 0.1736, 0.9848, 0.0, 0.1736, 0.9848, 0.0, 0.1736, 0.9848, 0.0, 0.1736, 0.9848, 0.0, 0.7661, 0.6428, 0.0, 0.7661, 0.6428, 0.0, 0.7661, 0.6428, 0.0, 0.7661, 0.6428, 0.0, 1.0, 0.0, 0.0, 1.0, 0.0, 0.0, 1.0, 0.0, 0.0, 1.0, 0.0, 0.0, 0.7661, -0.6428, 0.0, 0.7661, -0.6428, 0.0, 0.7661, -0.6428, 0.0, 0.7661, -0.6428, 0.0, 0.1736, -0.9848, 0.0, 0.1736, -0.9848, 0.0, 0.1736, -0.9848, 0.0, 0.1736, -0.9848, 0.0, -0.5, -0.866, 0.0, -0.5, -0.866, 0.0, -0.5, -0.866, 0.0, -0.5, -0.866, 0.0, -0.9397, -0.342, 0.0, -0.9397, -0.342, 0.0, -0.9397, -0.342, 0.0, -0.9397, -0.342, 6.806e-07, 0.1736, 0.9848, 6.806e-07, 0.1736, 0.9848, 6.806e-07, 0.1736, 0.9848, 6.806e-07, 0.1736, 0.9848, 0.0, -0.9397, 0.342, 0.0, -0.9397, 0.342, 0.0, -0.9397, 0.342, 0.0, -0.9397, 0.342, -8.255e-08, 0.7661, 0.6428, -8.255e-08, 0.7661, 0.6428, -8.255e-08, 0.7661, 0.6428, -8.255e-08, 0.7661, 0.6428, 2.566e-07, -0.9397, -0.342, 2.566e-07, -0.9397, -0.342, 2.566e-07, -0.9397, -0.342, 2.566e-07, -0.9397, -0.342, 0.0, -0.5, 0.866, 0.0, -0.5, 0.866, 0.0, -0.5, 0.866, 0.0, -0.5, 0.866, -1.699e-07, 1.0, 0.0, -1.699e-07, 1.0, 0.0, -1.699e-07, 1.0, 0.0, -1.699e-07, 1.0, 0.0, 1.0, 1.51e-07, 0.0, 1.0, 1.51e-07, 0.0, 1.0, 1.51e-07, 0.0, 1.0, 1.51e-07, 0.0, 1.0, 1.51e-07, 0.0, 1.0, 1.51e-07, 0.0, 1.0, 1.51e-07, 0.0, 1.0, 1.51e-07, 0.0, 1.0, 1.51e-07, 0.0, 0.0, -0.9397, 0.342, 0.0, -0.9397, 0.342, 0.0, -0.9397, 0.342, 0.0, -0.9397, 0.342, 0.0, -0.5, 0.866, 0.0, -0.5, 0.866, 0.0, -0.5, 0.866, 0.0, -0.5, 0.866, 0.0, 0.1736, 0.9848, 0.0, 0.1736, 0.9848, 0.0, 0.1736, 0.9848, 0.0, 0.1736, 0.9848, 0.0, 0.7661, 0.6428, 0.0, 0.7661, 0.6428, 0.0, 0.7661, 0.6428, 0.0, 0.7661, 0.6428, 0.0, 1.0, 0.0, 0.0, 1.0, 0.0, 0.0, 1.0, 0.0, 0.0, 1.0, 0.0, 0.0, 0.7661, -0.6428, 0.0, 0.7661, -0.6428, 0.0, 0.7661, -0.6428, 0.0, 0.7661, -0.6428, 0.0, 0.1736, -0.9848, 0.0, 0.1736, -0.9848, 0.0, 0.1736, -0.9848, 0.0, 0.1736, -0.9848, 0.0, -0.5, -0.866, 0.0, -0.5, -0.866, 0.0, -0.5, -0.866, 0.0, -0.5, -0.866, 0.0, -0.9397, -0.342, 0.0, -0.9397, -0.342, 0.0, -0.9397, -0.342, 0.0, -0.9397, -0.342, 0.0, -0.9397, -0.342, 0.0, -0.9397, -0.342, 0.0, -0.9397, -0.342, 0.0, -0.9397, -0.342, 0.0, -0.5, -0.866, 0.0, -0.5, -0.866, 0.0, -0.5, -0.866, 0.0, -0.5, -0.866, 0.0, 0.1737, -0.9848, 0.0, 0.1737, -0.9848, 0.0, 0.1737, -0.9848, 0.0, 0.1737, -0.9848, 0.0, 0.766, -0.6428, 0.0, 0.766, -0.6428, 0.0, 0.766, -0.6428, 0.0, 0.766, -0.6428, 0.0, 1.0, 0.0, 0.0, 1.0, 0.0, 0.0, 1.0, 0.0, 0.0, 1.0, 0.0, 0.0, 0.766, 0.6428, 0.0, 0.766, 0.6428, 0.0, 0.766, 0.6428, 0.0, 0.766, 0.6428, 0.0, 0.1737, 0.9848, 0.0, 0.1737, 0.9848, 0.0, 0.1737, 0.9848, 0.0, 0.1737, 0.9848, 0.0, -0.5, 0.866, 0.0, -0.5, 0.866, 0.0, -0.5, 0.866, 0.0, -0.5, 0.866, 0.0, -0.9397, 0.342, 0.0, -0.9397, 0.342, 0.0, -0.9397, 0.342, 0.0, -0.9397, 0.342, 1.0, 8.553e-08, 0.0, 1.0, 8.553e-08, 0.0, 1.0, 8.553e-08, 0.0, 1.0, 8.553e-08, 0.0, 1.0, 8.553e-08, 0.0, 1.0, 8.553e-08, 0.0, 1.0, 8.553e-08, 0.0, 1.0, 8.553e-08, 0.0, 1.0, 8.553e-08, 0.0, -1.699e-07, 1.0, -5.41e-07, -1.699e-07, 1.0, -5.41e-07, -1.699e-07, 1.0, -5.41e-07, -1.699e-07, 1.0, -5.41e-07, 0.0, -0.5, 0.866, 0.0, -0.5, 0.866, 0.0, -0.5, 0.866, 0.0, -0.5, 0.866, 5.41e-07, -0.9397, -0.342, 5.41e-07, -0.9397, -0.342, 5.41e-07, -0.9397, -0.342, 5.41e-07, -0.9397, -0.342, -4.384e-07, 0.766, 0.6428, -4.384e-07, 0.766, 0.6428, -4.384e-07, 0.766, 0.6428, -4.384e-07, 0.766, 0.6428, 0.0, -0.9397, 0.342, 0.0, -0.9397, 0.342, 0.0, -0.9397, 0.342, 0.0, -0.9397, 0.342, -4.236e-07, 0.1737, 0.9848, -4.236e-07, 0.1737, 0.9848, -4.236e-07, 0.1737, 0.9848, -4.236e-07, 0.1737, 0.9848, 0.0, -0.3827, 0.9239, 0.0, -0.3827, 0.9239, 0.0, -0.3827, 0.9239, 0.0, -0.3827, 0.9239, 0.0, -0.9239, 0.3827, 0.0, -0.9239, 0.3827, 0.0, -0.9239, 0.3827, 0.0, -0.9239, 0.3827, 0.0, 0.3827, 0.9239, 0.0, 0.3827, 0.9239, 0.0, 0.3827, 0.9239, 0.0, 0.3827, 0.9239, 0.0, 0.9239, 0.3827, 0.0, 0.9239, 0.3827, 0.0, 0.9239, 0.3827, 0.0, 0.9239, 0.3827, 0.0, 1.0, 0.0, 0.0, 1.0, 0.0, 0.0, 1.0, 0.0, 0.0, 1.0, 0.0, -1.0, -1.517e-07, 0.0, -1.0, -1.517e-07, 0.0, -1.0, -1.517e-07, 0.0, -1.0, -1.517e-07, 0.0, 0.0, -0.9397, 0.342, 0.0, -0.9397, 0.342, 0.0, -0.9397, 0.342, 0.0, -0.9397, 0.342, 0.0, 0.0, -1.0, 0.0, 0.0, -1.0, 0.0, 0.0, -1.0, 0.0, 0.0, -1.0, 0.0, -1.0, 0.0, 0.0, -1.0, 0.0, 0.0, -1.0, 0.0, 0.0, -1.0, 0.0, 1.0, 1.382e-07, 0.0, 1.0, 1.382e-07, 0.0, 1.0, 1.382e-07, 0.0, 1.0, 1.382e-07, 0.0, 0.0, 0.0, 1.0, 0.0, 0.0, 1.0, 0.0, 0.0, 1.0, 0.0, 0.0, 1.0, 8.446e-08, -0.9397, -0.342, 8.446e-08, -0.9397, -0.342, 8.446e-08, -0.9397, -0.342, 8.446e-08, -0.9397, -0.342, 1.816e-07, 0.1736, 0.9848, 1.816e-07, 0.1736, 0.9848, 1.816e-07, 0.1736, 0.9848, 1.816e-07, 0.1736, 0.9848, 0.0, 1.0, 0.0, 0.0, 1.0, 0.0, 0.0, 1.0, 0.0, 0.0, 1.0, 0.0, 2.174e-07, 0.7661, 0.6428, 2.174e-07, 0.7661, 0.6428, 2.174e-07, 0.7661, 0.6428, 2.174e-07, 0.7661, 0.6428, 0.0, -0.5, 0.866, 0.0, -0.5, 0.866, 0.0, -0.5, 0.866, 0.0, -0.5, 0.866, -1.699e-07, 1.0, -2.406e-06, -1.699e-07, 1.0, -2.406e-06, -1.699e-07, 1.0, -2.406e-06, -1.699e-07, 1.0, -2.406e-06, 1.0, 1.51e-07, 0.0, 1.0, 1.51e-07, 0.0, 1.0, 1.51e-07, 0.0, 1.0, 1.51e-07, 0.0, 1.0, 1.51e-07, 0.0, 1.0, 1.51e-07, 0.0, 1.0, 1.51e-07, 0.0, 1.0, 1.51e-07, 0.0, 1.0, 1.51e-07, 0.0, 0.0, -0.9397, 0.342, 0.0, -0.9397, 0.342, 0.0, -0.9397, 0.342, 0.0, -0.9397, 0.342, 0.0, -0.5, 0.866, 0.0, -0.5, 0.866, 0.0, -0.5, 0.866, 0.0, -0.5, 0.866, 0.0, 0.1736, 0.9848, 0.0, 0.1736, 0.9848, 0.0, 0.1736, 0.9848, 0.0, 0.1736, 0.9848, 0.0, 0.7661, 0.6428, 0.0, 0.7661, 0.6428, 0.0, 0.7661, 0.6428, 0.0, 0.7661, 0.6428, 0.0, 1.0, 0.0, 0.0, 1.0, 0.0, 0.0, 1.0, 0.0, 0.0, 1.0, 0.0, 0.0, 0.7661, -0.6428, 0.0, 0.7661, -0.6428, 0.0, 0.7661, -0.6428, 0.0, 0.7661, -0.6428, 0.0, 0.1736, -0.9848, 0.0, 0.1736, -0.9848, 0.0, 0.1736, -0.9848, 0.0, 0.1736, -0.9848, 0.0, -0.5, -0.866, 0.0, -0.5, -0.866, 0.0, -0.5, -0.866, 0.0, -0.5, -0.866, 0.0, -0.9397, -0.342, 0.0, -0.9397, -0.342, 0.0, -0.9397, -0.342, 0.0, -0.9397, -0.342, 0.0, -0.9397, 0.342, 0.0, -0.9397, 0.342, 0.0, -0.9397, 0.342, 0.0, -0.9397, 0.342, 4.207e-07, -0.9397, -0.342, 4.207e-07, -0.9397, -0.342, 4.207e-07, -0.9397, -0.342, 4.207e-07, -0.9397, -0.342, 1.057e-08, 0.1736, 0.9848, 1.057e-08, 0.1736, 0.9848, 1.057e-08, 0.1736, 0.9848, 1.057e-08, 0.1736, 0.9848, 3.207e-08, 0.7661, 0.6428, 3.207e-08, 0.7661, 0.6428, 3.207e-08, 0.7661, 0.6428, 3.207e-08, 0.7661, 0.6428, 0.0, -0.5, 0.866, 0.0, -0.5, 0.866, 0.0, -0.5, 0.866, 0.0, -0.5, 0.866, -1.699e-07, 1.0, 0.0, -1.699e-07, 1.0, 0.0, -1.699e-07, 1.0, 0.0, -1.699e-07, 1.0, 0.0, 1.0, 1.51e-07, 0.0, 1.0, 1.51e-07, 0.0, 1.0, 1.51e-07, 0.0, 1.0, 1.51e-07, 0.0, 1.0, 1.51e-07, 0.0, 1.0, 1.51e-07, 0.0, 1.0, 1.51e-07, 0.0, 1.0, 1.51e-07, 0.0, 1.0, 1.51e-07, 0.0, 0.0, -0.9397, 0.342, 0.0, -0.9397, 0.342, 0.0, -0.9397, 0.342, 0.0, -0.9397, 0.342, 0.0, -0.5, 0.866, 0.0, -0.5, 0.866, 0.0, -0.5, 0.866, 0.0, -0.5, 0.866, 0.0, 0.1736, 0.9848, 0.0, 0.1736, 0.9848, 0.0, 0.1736, 0.9848, 0.0, 0.1736, 0.9848, 0.0, 0.7661, 0.6428, 0.0, 0.7661, 0.6428, 0.0, 0.7661, 0.6428, 0.0, 0.7661, 0.6428, 0.0, 1.0, 0.0, 0.0, 1.0, 0.0, 0.0, 1.0, 0.0, 0.0, 1.0, 0.0, 0.0, 0.7661, -0.6428, 0.0, 0.7661, -0.6428, 0.0, 0.7661, -0.6428, 0.0, 0.7661, -0.6428, 0.0, 0.1736, -0.9848, 0.0, 0.1736, -0.9848, 0.0, 0.1736, -0.9848, 0.0, 0.1736, -0.9848, 0.0, -0.5, -0.866, 0.0, -0.5, -0.866, 0.0, -0.5, -0.866, 0.0, -0.5, -0.866, 0.0, -0.9397, -0.342, 0.0, -0.9397, -0.342, 0.0, -0.9397, -0.342, 0.0, -0.9397, -0.342, 0.0, -0.9397, 0.342, 0.0, -0.9397, 0.342, 0.0, -0.9397, 0.342, 0.0, -0.9397, 0.342, 2.399e-07, -0.9397, -0.342, 2.399e-07, -0.9397, -0.342, 2.399e-07, -0.9397, -0.342, 2.399e-07, -0.9397, -0.342, 2.114e-08, 0.1736, 0.9848, 2.114e-08, 0.1736, 0.9848, 2.114e-08, 0.1736, 0.9848, 2.114e-08, 0.1736, 0.9848, 0.0, 0.7661, 0.6428, 0.0, 0.7661, 0.6428, 0.0, 0.7661, 0.6428, 0.0, 0.7661, 0.6428, 0.0, -0.5, 0.866, 0.0, -0.5, 0.866, 0.0, -0.5, 0.866, 0.0, -0.5, 0.866, -3.398e-07, 1.0, 0.0, -3.398e-07, 1.0, 0.0, -3.398e-07, 1.0, 0.0, -3.398e-07, 1.0, 0.0, 1.0, 1.51e-07, 0.0, 1.0, 1.51e-07, 0.0, 1.0, 1.51e-07, 0.0, 1.0, 1.51e-07, 0.0, 1.0, 1.51e-07, 0.0, 1.0, 1.51e-07, 0.0, 1.0, 1.51e-07, 0.0, 1.0, 1.51e-07, 0.0, 1.0, 1.51e-07, 0.0, 0.0, -0.9397, 0.342, 0.0, -0.9397, 0.342, 0.0, -0.9397, 0.342, 0.0, -0.9397, 0.342, 0.0, -0.5, 0.866, 0.0, -0.5, 0.866, 0.0, -0.5, 0.866, 0.0, -0.5, 0.866, 0.0, 0.1736, 0.9848, 0.0, 0.1736, 0.9848, 0.0, 0.1736, 0.9848, 0.0, 0.1736, 0.9848, 0.0, 0.7661, 0.6428, 0.0, 0.7661, 0.6428, 0.0, 0.7661, 0.6428, 0.0, 0.7661, 0.6428, 0.0, 1.0, 0.0, 0.0, 1.0, 0.0, 0.0, 1.0, 0.0, 0.0, 1.0, 0.0, 0.0, 0.7661, -0.6428, 0.0, 0.7661, -0.6428, 0.0, 0.7661, -0.6428, 0.0, 0.7661, -0.6428, 0.0, 0.1736, -0.9848, 0.0, 0.1736, -0.9848, 0.0, 0.1736, -0.9848, 0.0, 0.1736, -0.9848, 0.0, -0.5, -0.866, 0.0, -0.5, -0.866, 0.0, -0.5, -0.866, 0.0, -0.5, -0.866, 0.0, -0.9397, -0.342, 0.0, -0.9397, -0.342, 0.0, -0.9397, -0.342, 0.0, -0.9397, -0.342, 1.0, 9.542e-08, 0.0, 1.0, 9.542e-08, 0.0, 1.0, 9.542e-08, 0.0, 1.0, 9.542e-08, 0.0, -1.0, -8.376e-08, 0.0, -1.0, -8.376e-08, 0.0, -1.0, -8.376e-08, 0.0, -1.0, -8.376e-08, 0.0, 1.687e-07, -1.0, 0.0, 1.687e-07, -1.0, 0.0, 1.687e-07, -1.0, 0.0, 1.687e-07, -1.0, 0.0, -8.436e-08, 1.0, 0.0, -8.436e-08, 1.0, 0.0, -8.436e-08, 1.0, 0.0, -8.436e-08, 1.0, 0.0, -1.0, -1.629e-07, 0.0, -1.0, -1.629e-07, 0.0, -1.0, -1.629e-07, 0.0, -1.0, -1.629e-07, 0.0, -1.0, -7.968e-08, 0.0, -1.0, -7.968e-08, 0.0, -1.0, -7.968e-08, 0.0, -1.0, -7.968e-08, 0.0, 1.687e-07, -1.0, 0.0, 1.687e-07, -1.0, 0.0, 1.687e-07, -1.0, 0.0, 1.687e-07, -1.0, 0.0, -8.436e-08, 1.0, 0.0, -8.436e-08, 1.0, 0.0, -8.436e-08, 1.0, 0.0, -8.436e-08, 1.0, 0.0, 1.0, 7.285e-07, 0.0, 1.0, 7.285e-07, 0.0, 1.0, 7.285e-07, 0.0, 1.0, 7.285e-07, 0.0, 0.0, 0.0, 1.0, 0.0, 0.0, 1.0, 0.0, 0.0, 1.0, 0.0, 0.0, 1.0, 0.0, 1.35e-06, -1.0, 0.0, 1.35e-06, -1.0, 0.0, 1.35e-06, -1.0, 0.0, 1.35e-06, -1.0, 0.0, 0.0, -1.0, 0.0, 0.0, -1.0, 0.0, 0.0, -1.0, 0.0, 0.0, -1.0, 0.0, -1.0, 0.0, 0.0, -1.0, 0.0, 0.0, -1.0, 0.0, 0.0, -1.0, 0.0, 0.0, 0.0, 1.0, 0.0, 0.0, 1.0, 0.0, 0.0, 1.0, 0.0, 0.0, 1.0, -1.0, -1.81e-07, 0.0, -1.0, -1.81e-07, 0.0, -1.0, -1.81e-07, 0.0, -1.0, -1.81e-07, 0.0, 1.0, 0.0, 0.0, 1.0, 0.0, 0.0, 1.0, 0.0, 0.0, 1.0, 0.0, 0.0, -1.193e-07, 1.0, 0.0, -1.193e-07, 1.0, 0.0, -1.193e-07, 1.0, 0.0, -1.193e-07, 1.0, 0.0, -5.196e-08, 0.0, -1.0, -5.196e-08, 0.0, -1.0, -5.196e-08, 0.0, -1.0, -5.196e-08, 0.0, -1.0, 8.695e-08, 0.0, 1.0, 8.695e-08, 0.0, 1.0, 8.695e-08, 0.0, 1.0, 8.695e-08, 0.0, 1.0, 1.0, 0.0, 0.0, 1.0, 0.0, 0.0, 1.0, 0.0, 0.0, 1.0, 0.0, 0.0, 1.0, 0.0, 0.0, 1.0, 0.0, 0.0, 1.0, 0.0, 0.0, 1.0, 0.0, 0.0, 0.0, -1.0, -8.603e-08, 0.0, -1.0, -8.603e-08, 0.0, -1.0, -8.603e-08, 0.0, -1.0, -8.603e-08, -1.0, 0.0, 0.0, -1.0, 0.0, 0.0, -1.0, 0.0, 0.0, -1.0, 0.0, 0.0, 0.0, 1.0, 8.603e-08, 0.0, 1.0, 8.603e-08, 0.0, 1.0, 8.603e-08, 0.0, 1.0, 8.603e-08, 0.0, 0.0, -1.0, 0.0, 0.0, -1.0, 0.0, 0.0, -1.0, 0.0, 0.0, -1.0, 0.0, 0.0, 1.0, 0.0, 0.0, 1.0, 0.0, 0.0, 1.0, 0.0, 0.0, 1.0, 1.0, 0.0, 0.0, 1.0, 0.0, 0.0, 1.0, 0.0, 0.0, 1.0, 0.0, 0.0, 0.0, 0.0, 1.0, 0.0, 0.0, 1.0, 0.0, 0.0, 1.0, 0.0, 0.0, 1.0, -1.0, 0.0, 0.0, -1.0, 0.0, 0.0, -1.0, 0.0, 0.0, -1.0, 0.0, 0.0, 0.0, 0.0, -1.0, 0.0, 0.0, -1.0, 0.0, 0.0, -1.0, 0.0, 0.0, -1.0, 0.0, 0.0, 1.0, 0.0, 0.0, 1.0, 0.0, 0.0, 1.0, 0.0, 0.0, 1.0, 0.0, 0.0, -1.0, 0.0, 0.0, -1.0, 0.0, 0.0, -1.0, 0.0, 0.0, -1.0, 0.0, 1.0, 0.0, 0.0, 1.0, 0.0, 0.0, 1.0, 0.0, 0.0, 1.0, 0.0, 0.0, 0.0, 1.0, 0.0, 0.0, 1.0, 0.0, 0.0, 1.0, 0.0, 0.0, 1.0, 1.0, 0.0, 0.0, 1.0, 0.0, 0.0, 1.0, 0.0, 0.0, 1.0, 0.0, 0.0, 0.0, 1.0, 0.0, 0.0, 1.0, 0.0, 0.0, 1.0, 0.0, 0.0, 1.0, 0.0, 0.0, -1.0, 0.0, 0.0, -1.0, 0.0, 0.0, -1.0, 0.0, 0.0, -1.0, 0.0, 0.0, 0.0, -1.0, 0.0, 0.0, -1.0, 0.0, 0.0, -1.0, 0.0, 0.0, -1.0, 0.0, 0.0, 1.0, 0.0, 0.0, 1.0, 0.0, 0.0, 1.0, 0.0, 0.0, 1.0, 1.0, 0.0, 0.0, 1.0, 0.0, 0.0, 1.0, 0.0, 0.0, 1.0, 0.0, 0.0, -1.0, 0.0, 0.0, -1.0, 0.0, 0.0, -1.0, 0.0, 0.0, -1.0, 0.0, 0.0, -1.0, 0.0, 0.0, -1.0, 0.0, 0.0, -1.0, 0.0, 0.0, -1.0, 0.0, 0.0, 0.0, 0.0, -1.0, 0.0, 0.0, -1.0, 0.0, 0.0, -1.0, 0.0, 0.0, -1.0, 0.0, 1.0, 0.0, 0.0, 1.0, 0.0, 0.0, 1.0, 0.0, 0.0, 1.0, 0.0, 0.0, 0.0, -1.0, 0.0, 0.0, -1.0, 0.0, 0.0, -1.0, 0.0, 0.0, -1.0, 0.0, -1.0, 0.0, 0.0, -1.0, 0.0, 0.0, -1.0, 0.0, 0.0, -1.0, 0.0, 0.0, 0.0, 1.0, 0.0, 0.0, 1.0, 0.0, 0.0, 1.0, 0.0, 0.0, 1.0, 0.0, -1.0, 0.0, 0.0, -1.0, 0.0, 0.0, -1.0, 0.0, 0.0, -1.0, 0.0, 1.0, 0.0, 0.0, 1.0, 0.0, 0.0, 1.0, 0.0, 0.0, 1.0, 0.0, 0.0, 0.0, -1.0, 0.0, 0.0, -1.0, 0.0, 0.0, -1.0, 0.0, 0.0, -1.0, 0.0, -1.0, 0.0, 0.0, -1.0, 0.0, 0.0, -1.0, 0.0, 0.0, -1.0, 0.0, 0.0, 0.0, 1.0, 0.0, 0.0, 1.0, 0.0, 0.0, 1.0, 0.0, 0.0, 1.0, 0.0, 0.0, 0.0, -1.0, 0.0, 0.0, -1.0, 0.0, 0.0, -1.0, 0.0, 0.0, -1.0, 0.0, 0.0, 1.0, 0.0, 0.0, 1.0, 0.0, 0.0, 1.0, 0.0, 0.0, 1.0, 1.0, 0.0, 0.0, 1.0, 0.0, 0.0, 1.0, 0.0, 0.0, 1.0, 0.0, 0.0, 0.0, -1.0, -4.301e-08, 0.0, -1.0, -4.301e-08, 0.0, -1.0, -4.301e-08, 0.0, -1.0, -4.301e-08, -1.0, 0.0, 0.0, -1.0, 0.0, 0.0, -1.0, 0.0, 0.0, -1.0, 0.0, 0.0, 0.0, 1.0, 4.167e-08, 0.0, 1.0, 4.167e-08, 0.0, 1.0, 4.167e-08, 0.0, 1.0, 4.167e-08, 0.0, 0.0, -1.0, 0.0, 0.0, -1.0, 0.0, 0.0, -1.0, 0.0, 0.0, -1.0, 0.0, 0.0, 1.0, 0.0, 0.0, 1.0, 0.0, 0.0, 1.0, 0.0, 0.0, 1.0, 0.0, 0.7071, 0.7071, 0.0, 0.7071, 0.7071, 0.0, 0.7071, 0.7071, 0.0, 0.7071, 0.7071, 0.0, 0.7071, -0.7071, 0.0, 0.7071, -0.7071, 0.0, 0.7071, -0.7071, 0.0, 0.7071, -0.7071, -1.0, -3.64e-08, 3.785e-08, -1.0, -3.64e-08, 3.785e-08, -1.0, -3.64e-08, 3.785e-08, -1.0, -3.64e-08, 3.785e-08, -1.0, -3.64e-08, 3.785e-08, -1.0, -3.64e-08, 3.785e-08, -1.0, -3.64e-08, 3.785e-08, -1.0, -3.64e-08, 3.785e-08, 0.0, -0.7071, -0.7071, 0.0, -0.7071, -0.7071, 0.0, -0.7071, -0.7071, 0.0, -0.7071, -0.7071, 0.0, -0.7071, 0.7071, 0.0, -0.7071, 0.7071, 0.0, -0.7071, 0.7071, 0.0, -0.7071, 0.7071, 0.0, -1.0, 0.0, 0.0, -1.0, 0.0, 0.0, -1.0, 0.0, 0.0, -1.0, 0.0, 0.0, 0.0, -1.0, 0.0, 0.0, -1.0, 0.0, 0.0, -1.0, 0.0, 0.0, -1.0, 0.0, 0.0, 1.0, 0.0, 0.0, 1.0, 0.0, 0.0, 1.0, 0.0, 0.0, 1.0, 0.0, 1.0, 1.692e-07, 0.0, 1.0, 1.692e-07, 0.0, 1.0, 1.692e-07, 0.0, 1.0, 1.692e-07, 1.0, 3.64e-08, -3.785e-08, 1.0, 3.64e-08, -3.785e-08, 1.0, 3.64e-08, -3.785e-08, 1.0, 3.64e-08, -3.785e-08, 1.0, 3.64e-08, -3.785e-08, 1.0, 3.64e-08, -3.785e-08, 1.0, 3.64e-08, -3.785e-08, 1.0, 3.64e-08, -3.785e-08, 0.0, -0.9397, -0.342, 0.0, -0.9397, -0.342, 0.0, -0.9397, -0.342, 0.0, -0.9397, -0.342, 0.0, -0.5, -0.866, 0.0, -0.5, -0.866, 0.0, -0.5, -0.866, 0.0, -0.5, -0.866, 0.0, 0.1737, -0.9848, 0.0, 0.1737, -0.9848, 0.0, 0.1737, -0.9848, 0.0, 0.1737, -0.9848, 0.0, 0.766, -0.6428, 0.0, 0.766, -0.6428, 0.0, 0.766, -0.6428, 0.0, 0.766, -0.6428, 0.0, 1.0, 0.0, 0.0, 1.0, 0.0, 0.0, 1.0, 0.0, 0.0, 1.0, 0.0, 0.0, 0.766, 0.6428, 0.0, 0.766, 0.6428, 0.0, 0.766, 0.6428, 0.0, 0.766, 0.6428, 0.0, 0.1737, 0.9848, 0.0, 0.1737, 0.9848, 0.0, 0.1737, 0.9848, 0.0, 0.1737, 0.9848, 0.0, -0.5, 0.866, 0.0, -0.5, 0.866, 0.0, -0.5, 0.866, 0.0, -0.5, 0.866, 0.0, -0.9397, 0.342, 0.0, -0.9397, 0.342, 0.0, -0.9397, 0.342, 0.0, -0.9397, 0.342, 1.0, 8.553e-08, 0.0, 1.0, 8.553e-08, 0.0, 1.0, 8.553e-08, 0.0, 1.0, 8.553e-08, 0.0, 1.0, 8.553e-08, 0.0, 1.0, 8.553e-08, 0.0, 1.0, 8.553e-08, 0.0, 1.0, 8.553e-08, 0.0, 1.0, 8.553e-08, 0.0, -1.699e-07, 1.0, -2.874e-07, -1.699e-07, 1.0, -2.874e-07, -1.699e-07, 1.0, -2.874e-07, -1.699e-07, 1.0, -2.874e-07, 0.0, -0.5, 0.866, 0.0, -0.5, 0.866, 0.0, -0.5, 0.866, 0.0, -0.5, 0.866, 0.0, -0.9397, -0.342, 0.0, -0.9397, -0.342, 0.0, -0.9397, -0.342, 0.0, -0.9397, -0.342, -1.039e-07, 0.766, 0.6428, -1.039e-07, 0.766, 0.6428, -1.039e-07, 0.766, 0.6428, -1.039e-07, 0.766, 0.6428, 0.0, -0.9397, 0.342, 0.0, -0.9397, 0.342, 0.0, -0.9397, 0.342, 0.0, -0.9397, 0.342, 2.34e-07, 0.1737, 0.9848, 2.34e-07, 0.1737, 0.9848, 2.34e-07, 0.1737, 0.9848, 2.34e-07, 0.1737, 0.9848, 0.0, -0.9397, -0.342, 0.0, -0.9397, -0.342, 0.0, -0.9397, -0.342, 0.0, -0.9397, -0.342, 0.0, -0.5, -0.866, 0.0, -0.5, -0.866, 0.0, -0.5, -0.866, 0.0, -0.5, -0.866, 0.0, 0.1737, -0.9848, 0.0, 0.1737, -0.9848, 0.0, 0.1737, -0.9848, 0.0, 0.1737, -0.9848, 0.0, 0.766, -0.6428, 0.0, 0.766, -0.6428, 0.0, 0.766, -0.6428, 0.0, 0.766, -0.6428, 0.0, 1.0, 0.0, 0.0, 1.0, 0.0, 0.0, 1.0, 0.0, 0.0, 1.0, 0.0, 0.0, 0.766, 0.6428, 0.0, 0.766, 0.6428, 0.0, 0.766, 0.6428, 0.0, 0.766, 0.6428, 0.0, 0.1737, 0.9848, 0.0, 0.1737, 0.9848, 0.0, 0.1737, 0.9848, 0.0, 0.1737, 0.9848, 0.0, -0.5, 0.866, 0.0, -0.5, 0.866, 0.0, -0.5, 0.866, 0.0, -0.5, 0.866, 0.0, -0.9397, 0.342, 0.0, -0.9397, 0.342, 0.0, -0.9397, 0.342, 0.0, -0.9397, 0.342, 1.0, 8.553e-08, 0.0, 1.0, 8.553e-08, 0.0, 1.0, 8.553e-08, 0.0, 1.0, 8.553e-08, 0.0, 1.0, 8.553e-08, 0.0, 1.0, 8.553e-08, 0.0, 1.0, 8.553e-08, 0.0, 1.0, 8.553e-08, 0.0, 1.0, 8.553e-08, 0.0, -1.699e-07, 1.0, -5.41e-07, -1.699e-07, 1.0, -5.41e-07, -1.699e-07, 1.0, -5.41e-07, -1.699e-07, 1.0, -5.41e-07, 0.0, -0.5, 0.866, 0.0, -0.5, 0.866, 0.0, -0.5, 0.866, 0.0, -0.5, 0.866, 0.0, -0.9397, -0.342, 0.0, -0.9397, -0.342, 0.0, -0.9397, -0.342, 0.0, -0.9397, -0.342, -1.039e-07, 0.766, 0.6428, -1.039e-07, 0.766, 0.6428, -1.039e-07, 0.766, 0.6428, -1.039e-07, 0.766, 0.6428, 0.0, -0.9397, 0.342, 0.0, -0.9397, 0.342, 0.0, -0.9397, 0.342, 0.0, -0.9397, 0.342, 2.34e-07, 0.1737, 0.9848, 2.34e-07, 0.1737, 0.9848, 2.34e-07, 0.1737, 0.9848, 2.34e-07, 0.1737, 0.9848, 0.0, -0.9397, -0.342, 0.0, -0.9397, -0.342, 0.0, -0.9397, -0.342, 0.0, -0.9397, -0.342, 0.0, -0.5, -0.866, 0.0, -0.5, -0.866, 0.0, -0.5, -0.866, 0.0, -0.5, -0.866, 0.0, 0.1737, -0.9848, 0.0, 0.1737, -0.9848, 0.0, 0.1737, -0.9848, 0.0, 0.1737, -0.9848, 0.0, 0.766, -0.6428, 0.0, 0.766, -0.6428, 0.0, 0.766, -0.6428, 0.0, 0.766, -0.6428, 0.0, 1.0, 0.0, 0.0, 1.0, 0.0, 0.0, 1.0, 0.0, 0.0, 1.0, 0.0, 0.0, 0.766, 0.6428, 0.0, 0.766, 0.6428, 0.0, 0.766, 0.6428, 0.0, 0.766, 0.6428, 0.0, 0.1737, 0.9848, 0.0, 0.1737, 0.9848, 0.0, 0.1737, 0.9848, 0.0, 0.1737, 0.9848, 0.0, -0.5, 0.866, 0.0, -0.5, 0.866, 0.0, -0.5, 0.866, 0.0, -0.5, 0.866, 0.0, -0.9397, 0.342, 0.0, -0.9397, 0.342, 0.0, -0.9397, 0.342, 0.0, -0.9397, 0.342, 1.0, 8.553e-08, 0.0, 1.0, 8.553e-08, 0.0, 1.0, 8.553e-08, 0.0, 1.0, 8.553e-08, 0.0, 1.0, 8.553e-08, 0.0, 1.0, 8.553e-08, 0.0, 1.0, 8.553e-08, 0.0, 1.0, 8.553e-08, 0.0, 1.0, 8.553e-08, 0.0, -1.699e-07, 1.0, -1.082e-06, -1.699e-07, 1.0, -1.082e-06, -1.699e-07, 1.0, -1.082e-06, -1.699e-07, 1.0, -1.082e-06, 0.0, -0.5, 0.866, 0.0, -0.5, 0.866, 0.0, -0.5, 0.866, 0.0, -0.5, 0.866, 0.0, -0.9397, -0.342, 0.0, -0.9397, -0.342, 0.0, -0.9397, -0.342, 0.0, -0.9397, -0.342, 1.862e-07, 0.766, 0.6428, 1.862e-07, 0.766, 0.6428, 1.862e-07, 0.766, 0.6428, 1.862e-07, 0.766, 0.6428, 0.0, -0.9397, 0.342, 0.0, -0.9397, 0.342, 0.0, -0.9397, 0.342, 0.0, -0.9397, 0.342, 1.528e-07, 0.1737, 0.9848, 1.528e-07, 0.1737, 0.9848, 1.528e-07, 0.1737, 0.9848, 1.528e-07, 0.1737, 0.9848, 0.0, -0.9397, -0.342, 0.0, -0.9397, -0.342, 0.0, -0.9397, -0.342, 0.0, -0.9397, -0.342, 0.0, -0.5, -0.866, 0.0, -0.5, -0.866, 0.0, -0.5, -0.866, 0.0, -0.5, -0.866, 0.0, 0.1737, -0.9848, 0.0, 0.1737, -0.9848, 0.0, 0.1737, -0.9848, 0.0, 0.1737, -0.9848, 0.0, 0.766, -0.6428, 0.0, 0.766, -0.6428, 0.0, 0.766, -0.6428, 0.0, 0.766, -0.6428, 0.0, 1.0, 0.0, 0.0, 1.0, 0.0, 0.0, 1.0, 0.0, 0.0, 1.0, 0.0, 0.0, 0.766, 0.6428, 0.0, 0.766, 0.6428, 0.0, 0.766, 0.6428, 0.0, 0.766, 0.6428, 0.0, 0.1737, 0.9848, 0.0, 0.1737, 0.9848, 0.0, 0.1737, 0.9848, 0.0, 0.1737, 0.9848, 0.0, -0.5, 0.866, 0.0, -0.5, 0.866, 0.0, -0.5, 0.866, 0.0, -0.5, 0.866, 0.0, -0.9397, 0.342, 0.0, -0.9397, 0.342, 0.0, -0.9397, 0.342, 0.0, -0.9397, 0.342, 1.0, 8.553e-08, 0.0, 1.0, 8.553e-08, 0.0, 1.0, 8.553e-08, 0.0, 1.0, 8.553e-08, 0.0, 1.0, 8.553e-08, 0.0, 1.0, 8.553e-08, 0.0, 1.0, 8.553e-08, 0.0, 1.0, 8.553e-08, 0.0, 1.0, 8.553e-08, 0.0, 0.0, 1.0, 0.0, 0.0, 1.0, 0.0, 0.0, 1.0, 0.0, 0.0, 1.0, 0.0, 0.0, -0.5, 0.866, 0.0, -0.5, 0.866, 0.0, -0.5, 0.866, 0.0, -0.5, 0.866, 0.0, -0.9397, -0.342, 0.0, -0.9397, -0.342, 0.0, -0.9397, -0.342, 0.0, -0.9397, -0.342, 0.0, 0.766, 0.6428, 0.0, 0.766, 0.6428, 0.0, 0.766, 0.6428, 0.0, 0.766, 0.6428, 3.781e-07, -0.9397, 0.342, 3.781e-07, -0.9397, 0.342, 3.781e-07, -0.9397, 0.342, 3.781e-07, -0.9397, 0.342, 0.0, 0.1737, 0.9848, 0.0, 0.1737, 0.9848, 0.0, 0.1737, 0.9848, 0.0, 0.1737, 0.9848])] * 3)])
me_cube = bpy.data.meshes.new('Cube')
me_cube.from_pydata([(-0.01, -0.1482, -0.6192), (-0.01, -0.1482, 0.6192), (-0.01, 0.1482, -0.6192), (-0.01, 0.1482, 0.6192), (0.01, -0.1482, -0.6192), (0.01, -0.1482, 0.6192), (0.01, 0.1482, -0.6192), (0.01, 0.1482, 0.6192)], [], [(0, 1, 3, 2), (2, 3, 7, 6), (6, 7, 5, 4), (4, 5, 1, 0), (2, 6, 4, 0), (7, 3, 1, 5)])
_uv = me_cube.uv_layers.new(name='UVMap')
_uv.uv.foreach_set('vector', [2.98e-08, -1.49e-08, 2.98e-08, 1.0, 1.0, 1.0, 1.0, -1.49e-08, 1.0, -1.49e-08, 1.0, 1.0, 1.0, 1.0, 1.0, -1.49e-08, 1.0, -1.49e-08, 1.0, 1.0, 2.98e-08, 1.0, 2.98e-08, -1.49e-08, 2.98e-08, -1.49e-08, 2.98e-08, 1.0, 2.98e-08, 1.0, 2.98e-08, -1.49e-08, 1.0, -1.49e-08, 1.0, -1.49e-08, 2.98e-08, -1.49e-08, 2.98e-08, -1.49e-08, 1.0, 1.0, 1.0, 1.0, 2.98e-08, 1.0, 2.98e-08, 1.0])
me_cube.use_remesh_fix_poles = True
me_cube.use_remesh_preserve_attributes = False
me_cube.update()
me_cube_002 = bpy.data.meshes.new('Cube.002')
me_cube_002.from_pydata([(-0.01, -0.1482, -0.4002), (-0.01, -0.1482, 0.4002), (-0.01, 0.1482, -0.4002), (-0.01, 0.1482, 0.4002), (0.01, -0.1482, -0.4002), (0.01, -0.1482, 0.4002), (0.01, 0.1482, -0.4002), (0.01, 0.1482, 0.4002)], [], [(0, 1, 3, 2), (2, 3, 7, 6), (6, 7, 5, 4), (4, 5, 1, 0), (2, 6, 4, 0), (7, 3, 1, 5)])
_uv = me_cube_002.uv_layers.new(name='UVMap')
_uv.uv.foreach_set('vector', [0.0, 0.0, 0.0, 1.0, 1.0, 1.0, 1.0, 0.0, 1.0, 0.0, 1.0, 1.0, 1.0, 1.0, 1.0, 0.0, 1.0, 0.0, 1.0, 1.0, 0.0, 1.0, 0.0, 0.0, 0.0, 0.0, 0.0, 1.0, 0.0, 1.0, 0.0, 0.0, 1.0, 0.0, 1.0, 0.0, 0.0, 0.0, 0.0, 0.0, 1.0, 1.0, 1.0, 1.0, 0.0, 1.0, 0.0, 1.0])
me_cube_002.use_remesh_fix_poles = True
me_cube_002.use_remesh_preserve_attributes = False
me_cube_002.update()
me_cube_003 = bpy.data.meshes.new('Cube.003')
me_cube_003.from_pydata([(-0.01, -0.3279, -0.4002), (-0.01, -0.3279, 0.4002), (-0.01, 0.3279, -0.4002), (-0.01, 0.3279, 0.4002), (0.01, -0.3279, -0.4002), (0.01, -0.3279, 0.4002), (0.01, 0.3279, -0.4002), (0.01, 0.3279, 0.4002)], [], [(0, 1, 3, 2), (2, 3, 7, 6), (6, 7, 5, 4), (4, 5, 1, 0), (2, 6, 4, 0), (7, 3, 1, 5)])
_uv = me_cube_003.uv_layers.new(name='UVMap')
_uv.uv.foreach_set('vector', [-1.49e-08, 1.49e-08, -1.49e-08, 1.0, 1.0, 1.0, 1.0, -1.49e-08, 1.0, -1.49e-08, 1.0, 1.0, 1.0, 1.0, 1.0, -1.49e-08, 1.0, -1.49e-08, 1.0, 1.0, -1.49e-08, 1.0, -1.49e-08, 1.49e-08, -1.49e-08, 1.49e-08, -1.49e-08, 1.0, -1.49e-08, 1.0, -1.49e-08, 1.49e-08, 1.0, -1.49e-08, 1.0, -1.49e-08, -1.49e-08, 1.49e-08, -1.49e-08, 1.49e-08, 1.0, 1.0, 1.0, 1.0, -1.49e-08, 1.0, -1.49e-08, 1.0])
me_cube_003.use_remesh_fix_poles = True
me_cube_003.use_remesh_preserve_attributes = False
me_cube_003.update()

# ---- objects
ob_empty = bpy.data.objects.new('Empty', None)
ob_signal = bpy.data.objects.new('Signal', me_cube_001)
ob_hptafel = bpy.data.objects.new('HpTafel', me_cube)
ob_kstafel = bpy.data.objects.new('KsTafel', me_cube_002)
ob_votafel = bpy.data.objects.new('VoTafel', me_cube_003)

# ---- transforms, parenting, visibility, modifiers, constraints
ob_empty.location = (1.53e-15, -7.941, -2.102)
ob_empty.rotation_euler = (1.571, -0.0, 1.571)
ob_empty.empty_display_type = 'IMAGE'
ob_empty.empty_display_size = 6.075
ob_empty.empty_image_offset = (1.45, 0.2114)
ob_empty.lineart.crease_threshold = 0.0
ob_signal.location = (0.0, 0.0, 0.0)
ob_signal.lineart.crease_threshold = 0.0
ob_hptafel.location = (-0.001984, -0.31, 2.076)
ob_hptafel.scale = (0.9, 0.9, 0.9)
ob_kstafel.location = (-0.001984, -0.31, 1.105)
ob_kstafel.scale = (0.9, 0.9, 0.99)
ob_votafel.location = (-0.001984, -0.31, 1.041)
ob_votafel.scale = (1.0, 0.915, 1.0)

# ---- collection membership
col_collection.objects.link(ob_empty)
col_collection.objects.link(ob_signal)
col_collection.objects.link(ob_hptafel)
col_collection.objects.link(ob_kstafel)
col_collection.objects.link(ob_votafel)

# ---- scene / render settings (as saved in the file)
scene.camera = ob_signal
scene.frame_start = 1; scene.frame_end = 250; scene.frame_set(1)
scene.render.engine = 'BLENDER_EEVEE_NEXT'
scene.cycles.use_denoising = False
scene.cycles.samples = 128
scene.cycles.sampling_pattern = 'TABULATED_SOBOL'
scene.cycles.use_adaptive_sampling = False
scene.cycles.use_light_tree = False
scene.view_settings.view_transform = 'Filmic'
bpy.context.view_layer.update()

# ---- added for rendering (the .blend has no active camera and no usable light): camera, sun
cam_auto = bpy.data.cameras.new('AutoCamera')
cam_auto.lens = 50.0
cam_auto.sensor_width = 36.0
cam_auto.clip_end = 1000.0
ob_auto_camera = bpy.data.objects.new('AutoCamera', cam_auto)
scene.collection.objects.link(ob_auto_camera)
ob_auto_camera.location = (5.63382, -6.87473, 5.91312)
ob_auto_camera.rotation_euler = (1.09748, -7.21219e-08, 0.694738)
scene.camera = ob_auto_camera
light_auto_sun = bpy.data.lights.new('AutoSun', 'SUN')
light_auto_sun.energy = 3.0
light_auto_sun.angle = 0.0523599
ob_auto_sun = bpy.data.objects.new('AutoSun', light_auto_sun)
scene.collection.objects.link(ob_auto_sun)
ob_auto_sun.rotation_euler = (0.872665, 0.174533, 0.523599)
bpy.context.view_layer.update()
